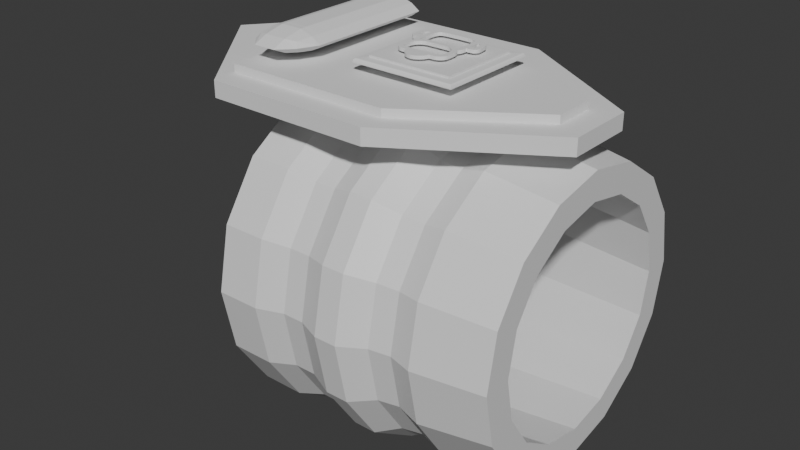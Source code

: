 # Source: Accesories.blend  (saved by Blender 4.2.66; exported with 4.5.12 LTS)
import bpy
from mathutils import Matrix  # noqa: F401  (used for matrix-valued properties, if any)

bpy.ops.wm.read_factory_settings(use_empty=True)
scene = bpy.context.scene
scene.name = 'Scene'

# ---- collections
col_collection = bpy.data.collections.new('Collection'); scene.collection.children.link(col_collection)

# ---- materials (node trees are filled in below, after node groups)
mat_material = bpy.data.materials.new('Material')
mat_material.alpha_threshold = 0.0
mat_material.use_transparent_shadow = False
mat_material.roughness = 0.5
mat_material.line_color = (0.0, 0.0, 0.0, 1.0)
mat_material_001 = bpy.data.materials.new('Material.001')

# ---- material node trees
mat_material.use_nodes = True; mat_material.node_tree.nodes.clear()
_N = mat_material.node_tree.nodes; _L = mat_material.node_tree.links
n0 = _N.new('ShaderNodeOutputMaterial'); n0.name = 'Material Output'; n0.location = (300, 300)
n1 = _N.new('ShaderNodeBsdfPrincipled'); n1.name = 'Principled BSDF'; n1.location = (10, 300)
n1.inputs[3].default_value = 1.45
_L.new(n1.outputs[0], n0.inputs[0])
n0.is_active_output = True
mat_material_001.use_nodes = True; mat_material_001.node_tree.nodes.clear()
_N = mat_material_001.node_tree.nodes; _L = mat_material_001.node_tree.links
n0 = _N.new('ShaderNodeBsdfPrincipled'); n0.name = 'Principled BSDF'; n0.location = (10, 300)
n1 = _N.new('ShaderNodeOutputMaterial'); n1.name = 'Material Output'; n1.location = (300, 300)
_L.new(n0.outputs[0], n1.inputs[0])
n1.is_active_output = True

# ---- world
world_world = bpy.data.worlds.new('World'); scene.world = world_world
world_world.use_nodes = True; world_world.node_tree.nodes.clear()
_N = world_world.node_tree.nodes; _L = world_world.node_tree.links
n0 = _N.new('ShaderNodeOutputWorld'); n0.name = 'World Output'; n0.location = (300, 300)
n1 = _N.new('ShaderNodeBackground'); n1.name = 'Background'; n1.location = (10, 300)
n1.inputs[0].default_value = (0.05088, 0.05088, 0.05088, 1.0)
_L.new(n1.outputs[0], n0.inputs[0])
n0.is_active_output = True
world_world.color = (0.05088, 0.05088, 0.05088)
world_world.sun_shadow_jitter_overblur = 0.0

# ---- meshes
me_circle = bpy.data.meshes.new('Circle')
me_circle.from_pydata([(-0.01763, 1.0, 1.49e-08), (-0.01763, 0.9239, 0.3827), (-0.01763, 0.7071, 0.7071), (-0.01763, 0.3827, 0.9239), (-0.01763, -8.882e-16, 1.0), (-0.01763, -0.3827, 0.9239), (-0.01763, -0.7071, 0.7071), (-0.01763, -0.9239, 0.3827), (-0.01763, -1.0, 1.49e-08), (-0.01763, -0.9239, -0.3827), (-0.01763, -0.7071, -0.7071), (-0.01763, -0.3827, -0.9239), (-0.01763, -8.882e-16, -1.0), (-0.01763, 0.3827, -0.9239), (-0.01763, 0.7071, -0.7071), (-0.01763, 0.9239, -0.3827), (0.8194, -0.3303, 0.7974), (0.8194, -0.6103, 0.6103), (0.8194, 0.3303, 0.7974), (0.8194, 0.6103, 0.6103), (0.8194, 0.7974, 0.3303), (0.8194, 0.8631, -6.845e-09), (0.8194, 0.7974, -0.3303), (0.8194, 0.6103, -0.6103), (0.8194, 0.3303, -0.7974), (0.8194, 5.098e-10, -0.8631), (0.8194, -0.3303, -0.7974), (0.8194, -0.6103, -0.6103), (0.8194, -0.7974, -0.3303), (0.8194, -0.8631, -6.845e-09), (0.8194, -0.7974, 0.3303), (0.8194, 5.098e-10, 0.8631), (-0.01763, 0.9239, 0.3827), (-0.01763, 1.0, 1.49e-08), (-0.01763, 0.7071, 0.7071), (-0.01763, 0.3827, 0.9239), (-0.01763, -8.882e-16, 1.0), (-0.01763, -0.3827, 0.9239), (-0.01763, -0.7071, 0.7071), (-0.01763, -0.9239, 0.3827), (-0.01763, -1.0, 1.49e-08), (-0.01763, -0.9239, -0.3827), (-0.01763, -0.7071, -0.7071), (-0.01763, -0.3827, -0.9239), (-0.01763, -8.882e-16, -1.0), (-0.01763, 0.3827, -0.9239), (-0.01763, 0.7071, -0.7071), (-0.01763, 0.9239, -0.3827), (-0.01763, 0.9239, 0.3827), (-0.01763, 1.0, 1.49e-08), (-0.01763, 0.7071, 0.7071), (-0.01763, 0.3827, 0.9239), (-0.01763, -8.882e-16, 1.0), (-0.01763, -0.3827, 0.9239), (-0.01763, -0.7071, 0.7071), (-0.01763, -0.9239, 0.3827), (-0.01763, -1.0, 1.49e-08), (-0.01763, -0.9239, -0.3827), (-0.01763, -0.7071, -0.7071), (-0.01763, -0.3827, -0.9239), (-0.01763, -8.882e-16, -1.0), (-0.01763, 0.3827, -0.9239), (-0.01763, 0.7071, -0.7071), (-0.01763, 0.9239, -0.3827), (-0.01763, 0.738, 0.3057), (-0.01763, 0.7988, 1.642e-08), (-0.01763, 0.5648, 0.5648), (-0.01763, 0.3057, 0.738), (-0.01763, -1.047e-09, 0.7988), (-0.01763, -0.3057, 0.738), (-0.01763, -0.5648, 0.5648), (-0.01763, -0.738, 0.3057), (-0.01763, -0.7988, 1.642e-08), (-0.01763, -0.738, -0.3057), (-0.01763, -0.5648, -0.5648), (-0.01763, -0.3057, -0.738), (-0.01763, -1.047e-09, -0.7988), (-0.01763, 0.3057, -0.738), (-0.01763, 0.5648, -0.5648), (-0.01763, 0.738, -0.3057), (0.8194, 0.637, 0.2639), (0.8194, 0.6895, -5.533e-09), (0.8194, 0.4875, 0.4875), (0.8194, 0.2639, 0.637), (0.8194, -3.937e-10, 0.6895), (0.8194, -0.2639, 0.637), (0.8194, -0.4875, 0.4875), (0.8194, -0.637, 0.2639), (0.8194, -0.6895, -5.533e-09), (0.8194, -0.637, -0.2639), (0.8194, -0.4875, -0.4875), (0.8194, -0.2639, -0.637), (0.8194, -3.937e-10, -0.6895), (0.8194, 0.2639, -0.637), (0.8194, 0.4875, -0.4875), (0.8194, 0.637, -0.2639), (-0.8546, -0.3829, 0.9244), (-0.8546, -0.7075, 0.7075), (-0.8546, 0.3829, 0.9244), (-0.8546, 0.7075, 0.7075), (-0.8546, 0.9244, 0.3829), (-0.8546, 1.001, -7.786e-09), (-0.8546, 0.9244, -0.3829), (-0.8546, 0.7075, -0.7075), (-0.8546, 0.3829, -0.9244), (-0.8546, -2.089e-12, -1.001), (-0.8546, -0.3829, -0.9244), (-0.8546, -0.7075, -0.7075), (-0.8546, -0.9244, -0.3829), (-0.8546, -1.001, -7.786e-09), (-0.8546, -0.9244, 0.3829), (-0.8546, -2.089e-12, 1.001), (-0.8546, 0.7384, 0.3059), (-0.8546, 0.7993, -6.266e-09), (-0.8546, 0.5652, 0.5652), (-0.8546, 0.3059, 0.7384), (-0.8546, -1.049e-09, 0.7993), (-0.8546, -0.3059, 0.7384), (-0.8546, -0.5652, 0.5652), (-0.8546, -0.7384, 0.3059), (-0.8546, -0.7993, -6.266e-09), (-0.8546, -0.7384, -0.3059), (-0.8546, -0.5652, -0.5652), (-0.8546, -0.3059, -0.7384), (-0.8546, -1.049e-09, -0.7993), (-0.8546, 0.3059, -0.7384), (-0.8546, 0.5652, -0.5652), (-0.8546, 0.7384, -0.3059), (0.4009, 2.549e-10, 0.9316), (0.4009, 0.3565, 0.8607), (0.4009, 0.6587, 0.6587), (0.4009, 0.8607, -0.3565), (0.4009, 0.8607, 0.3565), (0.4009, 0.9316, 4.028e-09), (0.4009, 0.6587, -0.6587), (0.4009, 0.3565, -0.8607), (0.4009, -0.3565, 0.8607), (0.4009, -0.6587, 0.6587), (0.4009, -0.8607, 0.3565), (0.4009, -0.9316, 4.028e-09), (0.4009, -0.8607, -0.3565), (0.4009, -0.6587, -0.6587), (0.4009, -0.3565, -0.8607), (0.4009, 2.549e-10, -0.9316), (-0.4321, -2.166e-10, 0.9424), (-0.4321, 0.3606, 0.8707), (-0.4321, 0.6664, 0.6664), (-0.4321, 0.8707, -0.3606), (-0.4321, 0.8707, 0.3606), (-0.4321, 0.9424, 2.92e-09), (-0.4321, 0.6664, -0.6664), (-0.4321, 0.3606, -0.8707), (-0.4321, -0.3606, 0.8707), (-0.4321, -0.6664, 0.6664), (-0.4321, -0.8707, 0.3606), (-0.4321, -0.9424, 2.92e-09), (-0.4321, -0.8707, -0.3606), (-0.4321, -0.6664, -0.6664), (-0.4321, -0.3606, -0.8707), (-0.4321, -2.166e-10, -0.9424), (0.2567, 1.339e-09, 0.8907), (0.1265, 1.26e-09, 0.912), (0.2567, 0.3409, 0.8229), (0.1265, 0.349, 0.8426), (0.2567, 0.6298, 0.6298), (0.1265, 0.6449, 0.6449), (0.2567, 0.8229, -0.3409), (0.1265, 0.8426, -0.349), (0.2567, 0.8229, 0.3409), (0.1265, 0.8426, 0.349), (0.2567, 0.6298, -0.6298), (0.1265, 0.6449, -0.6449), (0.2567, -0.3409, 0.8229), (0.1265, -0.349, 0.8426), (0.2567, -0.6298, 0.6298), (0.1265, -0.6449, 0.6449), (0.2567, -0.8229, 0.3409), (0.1265, -0.8426, 0.349), (0.2567, -0.8907, 6.894e-09), (0.1265, -0.912, 1.028e-08), (0.2567, -0.8229, -0.3409), (0.1265, -0.8426, -0.349), (0.2567, -0.6298, -0.6298), (0.1265, -0.6449, -0.6449), (0.2567, -0.3409, -0.8229), (0.1265, -0.349, -0.8426), (0.2567, 1.339e-09, -0.8907), (0.1265, 1.26e-09, -0.912), (0.1265, 0.912, 1.028e-08), (0.2567, 0.8907, 6.894e-09), (0.1265, 0.349, -0.8426), (0.2567, 0.3409, -0.8229), (-0.3007, -2.163e-10, 0.9423), (-0.1571, -3.491e-13, 1.0), (-0.3007, 0.3606, 0.8706), (-0.1571, 0.3827, 0.924), (-0.3007, 0.6663, 0.6663), (-0.1571, 0.7072, 0.7072), (-0.3007, 0.8706, -0.3606), (-0.1571, 0.924, -0.3827), (-0.3007, 0.8706, 0.3606), (-0.1571, 0.924, 0.3827), (-0.3007, 0.6663, -0.6663), (-0.1571, 0.7072, -0.7072), (-0.3007, -0.3606, 0.8706), (-0.1571, -0.3827, 0.924), (-0.3007, -0.6663, 0.6663), (-0.1571, -0.7072, 0.7072), (-0.3007, -0.8706, 0.3606), (-0.1571, -0.924, 0.3827), (-0.3007, -0.9423, 6.483e-09), (-0.1571, -1.0, 1.112e-08), (-0.3007, -0.8706, -0.3606), (-0.1571, -0.924, -0.3827), (-0.3007, -0.6663, -0.6663), (-0.1571, -0.7072, -0.7072), (-0.3007, -0.3606, -0.8706), (-0.1571, -0.3827, -0.924), (-0.3007, -2.163e-10, -0.9423), (-0.1571, -3.491e-13, -1.0), (-0.1571, 1.0, 1.112e-08), (-0.3007, 0.9423, 6.483e-09), (-0.1571, 0.3827, -0.924), (-0.3007, 0.3606, -0.8706), (-0.5898, 1.0, -6.078e-10), (-0.5898, 0.3828, -0.9242), (-0.5898, -1.429e-12, 1.0), (-0.5898, 0.3828, 0.9242), (-0.5898, 0.7074, 0.7074), (-0.5898, 0.9242, -0.3828), (-0.5898, 0.9242, 0.3828), (-0.5898, 0.7074, -0.7074), (-0.5898, -0.3828, 0.9242), (-0.5898, -0.7074, 0.7074), (-0.5898, -0.9242, 0.3828), (-0.5898, -1.0, -6.078e-10), (-0.5898, -0.9242, -0.3828), (-0.5898, -0.7074, -0.7074), (-0.5898, -0.3828, -0.9242), (-0.5898, -1.429e-12, -1.0)], [], [(12, 44, 43, 11), (5, 37, 36, 4), (13, 45, 44, 12), (6, 38, 37, 5), (14, 46, 45, 13), (7, 39, 38, 6), (15, 47, 46, 14), (8, 40, 39, 7), (1, 32, 33, 0), (0, 33, 47, 15), (9, 41, 40, 8), (2, 34, 32, 1), (10, 42, 41, 9), (3, 35, 34, 2), (11, 43, 42, 10), (4, 36, 35, 3), (79, 95, 81, 65), (42, 58, 57, 41), (41, 57, 56, 40), (40, 56, 55, 39), (39, 55, 54, 38), (38, 54, 53, 37), (37, 53, 52, 36), (36, 52, 51, 35), (35, 51, 50, 34), (33, 49, 63, 47), (34, 50, 48, 32), (47, 63, 62, 46), (32, 48, 49, 33), (46, 62, 61, 45), (45, 61, 60, 44), (44, 60, 59, 43), (43, 59, 58, 42), (136, 16, 31, 128), (64, 80, 82, 66), (78, 94, 95, 79), (128, 31, 18, 129), (65, 81, 80, 64), (77, 93, 94, 78), (129, 18, 19, 130), (133, 21, 22, 131), (76, 92, 93, 77), (130, 19, 20, 132), (131, 22, 23, 134), (75, 91, 92, 76), (132, 20, 21, 133), (134, 23, 24, 135), (74, 90, 91, 75), (81, 21, 20, 80), (80, 20, 19, 82), (82, 19, 18, 83), (83, 18, 31, 84), (84, 31, 16, 85), (85, 16, 17, 86), (86, 17, 30, 87), (87, 30, 29, 88), (88, 29, 28, 89), (89, 28, 27, 90), (90, 27, 26, 91), (91, 26, 25, 92), (92, 25, 24, 93), (93, 24, 23, 94), (94, 23, 22, 95), (95, 22, 21, 81), (66, 82, 83, 67), (137, 17, 16, 136), (67, 83, 84, 68), (138, 30, 17, 137), (68, 84, 85, 69), (139, 29, 30, 138), (69, 85, 86, 70), (140, 28, 29, 139), (70, 86, 87, 71), (141, 27, 28, 140), (71, 87, 88, 72), (142, 26, 27, 141), (72, 88, 89, 73), (143, 25, 26, 142), (73, 89, 90, 74), (135, 24, 25, 143), (79, 65, 113, 127), (232, 226, 111, 96), (64, 66, 114, 112), (78, 79, 127, 126), (226, 227, 98, 111), (65, 64, 112, 113), (77, 78, 126, 125), (227, 228, 99, 98), (224, 229, 102, 101), (76, 77, 125, 124), (228, 230, 100, 99), (229, 231, 103, 102), (75, 76, 124, 123), (230, 224, 101, 100), (231, 225, 104, 103), (74, 75, 123, 122), (113, 112, 100, 101), (112, 114, 99, 100), (114, 115, 98, 99), (115, 116, 111, 98), (116, 117, 96, 111), (117, 118, 97, 96), (118, 119, 110, 97), (119, 120, 109, 110), (120, 121, 108, 109), (121, 122, 107, 108), (122, 123, 106, 107), (123, 124, 105, 106), (124, 125, 104, 105), (125, 126, 103, 104), (126, 127, 102, 103), (127, 113, 101, 102), (66, 67, 115, 114), (233, 232, 96, 97), (67, 68, 116, 115), (234, 233, 97, 110), (68, 69, 117, 116), (235, 234, 110, 109), (69, 70, 118, 117), (236, 235, 109, 108), (70, 71, 119, 118), (237, 236, 108, 107), (71, 72, 120, 119), (238, 237, 107, 106), (72, 73, 121, 120), (239, 238, 106, 105), (73, 74, 122, 121), (225, 239, 105, 104), (191, 135, 143, 186), (186, 143, 142, 184), (184, 142, 141, 182), (182, 141, 140, 180), (180, 140, 139, 178), (178, 139, 138, 176), (176, 138, 137, 174), (174, 137, 136, 172), (170, 134, 135, 191), (168, 132, 133, 189), (166, 131, 134, 170), (164, 130, 132, 168), (189, 133, 131, 166), (162, 129, 130, 164), (160, 128, 129, 162), (172, 136, 128, 160), (223, 218, 159, 151), (218, 216, 158, 159), (216, 214, 157, 158), (214, 212, 156, 157), (212, 210, 155, 156), (210, 208, 154, 155), (208, 206, 153, 154), (206, 204, 152, 153), (202, 223, 151, 150), (200, 221, 149, 148), (198, 202, 150, 147), (196, 200, 148, 146), (221, 198, 147, 149), (194, 196, 146, 145), (192, 194, 145, 144), (204, 192, 144, 152), (53, 173, 161, 52), (173, 172, 160, 161), (52, 161, 163, 51), (161, 160, 162, 163), (51, 163, 165, 50), (163, 162, 164, 165), (49, 188, 167, 63), (188, 189, 166, 167), (50, 165, 169, 48), (165, 164, 168, 169), (63, 167, 171, 62), (167, 166, 170, 171), (48, 169, 188, 49), (169, 168, 189, 188), (62, 171, 190, 61), (171, 170, 191, 190), (54, 175, 173, 53), (175, 174, 172, 173), (55, 177, 175, 54), (177, 176, 174, 175), (56, 179, 177, 55), (179, 178, 176, 177), (57, 181, 179, 56), (181, 180, 178, 179), (58, 183, 181, 57), (183, 182, 180, 181), (59, 185, 183, 58), (185, 184, 182, 183), (60, 187, 185, 59), (187, 186, 184, 185), (61, 190, 187, 60), (190, 191, 186, 187), (53, 52, 193, 205), (205, 193, 192, 204), (52, 51, 195, 193), (193, 195, 194, 192), (51, 50, 197, 195), (195, 197, 196, 194), (49, 63, 199, 220), (220, 199, 198, 221), (50, 48, 201, 197), (197, 201, 200, 196), (63, 62, 203, 199), (199, 203, 202, 198), (48, 49, 220, 201), (201, 220, 221, 200), (62, 61, 222, 203), (203, 222, 223, 202), (54, 53, 205, 207), (207, 205, 204, 206), (55, 54, 207, 209), (209, 207, 206, 208), (56, 55, 209, 211), (211, 209, 208, 210), (57, 56, 211, 213), (213, 211, 210, 212), (58, 57, 213, 215), (215, 213, 212, 214), (59, 58, 215, 217), (217, 215, 214, 216), (60, 59, 217, 219), (219, 217, 216, 218), (61, 60, 219, 222), (222, 219, 218, 223), (151, 159, 239, 225), (159, 158, 238, 239), (158, 157, 237, 238), (157, 156, 236, 237), (156, 155, 235, 236), (155, 154, 234, 235), (154, 153, 233, 234), (153, 152, 232, 233), (150, 151, 225, 231), (148, 149, 224, 230), (147, 150, 231, 229), (146, 148, 230, 228), (149, 147, 229, 224), (145, 146, 228, 227), (144, 145, 227, 226), (152, 144, 226, 232)])
me_circle.polygons.foreach_set('material_index', [0, 0, 0, 0, 0, 0, 0, 0, 0, 0, 0, 0, 0, 0, 0, 0, 0, 0, 0, 0, 0, 0, 0, 0, 0, 0, 0, 0, 0, 0, 0, 0, 0, 0, 0, 0, 0, 0, 0, 0, 0, 0, 0, 0, 0, 0, 0, 0, 0, 0, 0, 0, 0, 0, 0, 0, 0, 0, 0, 0, 0, 0, 0, 0, 0, 0, 0, 0, 0, 0, 0, 0, 0, 0, 0, 0, 0, 0, 0, 0, 0, 0, 0, 0, 0, 0, 0, 0, 0, 0, 0, 0, 0, 0, 0, 0, 0, 0, 0, 0, 0, 0, 0, 0, 0, 0, 0, 0, 0, 0, 0, 0, 0, 0, 0, 0, 0, 0, 0, 0, 0, 0, 0, 0, 0, 0, 0, 0, 1, 1, 1, 1, 1, 1, 1, 1, 1, 1, 1, 1, 1, 1, 1, 1, 1, 1, 1, 1, 1, 1, 1, 1, 1, 1, 1, 1, 1, 1, 1, 1, 0, 1, 0, 1, 0, 1, 0, 1, 0, 1, 0, 1, 0, 1, 0, 1, 0, 1, 0, 1, 0, 1, 0, 1, 0, 1, 0, 1, 0, 1, 0, 1, 0, 0, 0, 0, 0, 0, 0, 0, 0, 0, 0, 0, 0, 0, 0, 0, 0, 0, 0, 0, 0, 0, 0, 0, 0, 0, 0, 0, 0, 0, 0, 0, 1, 1, 1, 1, 1, 1, 1, 1, 1, 1, 1, 1, 1, 1, 1, 1])
_uv = me_circle.uv_layers.new(name='UVMap')
_uv.uv.foreach_set('vector', [0.0, 0.0, 0.0, 0.0, 0.0, 0.0, 0.0, 0.0, 0.0, 0.0, 0.0, 0.0, 0.0, 0.0, 0.0, 0.0, 0.0, 0.0, 0.0, 0.0, 0.0, 0.0, 0.0, 0.0, 0.0, 0.0, 0.0, 0.0, 0.0, 0.0, 0.0, 0.0, 0.0, 0.0, 0.0, 0.0, 0.0, 0.0, 0.0, 0.0, 0.0, 0.0, 0.0, 0.0, 0.0, 0.0, 0.0, 0.0, 0.0, 0.0, 0.0, 0.0, 0.0, 0.0, 0.0, 0.0, 0.0, 0.0, 0.0, 0.0, 0.0, 0.0, 0.0, 0.0, 0.0, 0.0, 0.0, 0.0, 0.0, 0.0, 0.0, 0.0, 0.0, 0.0, 0.0, 0.0, 0.0, 0.0, 0.0, 0.0, 0.0, 0.0, 0.0, 0.0, 0.0, 0.0, 0.0, 0.0, 0.0, 0.0, 0.0, 0.0, 0.0, 0.0, 0.0, 0.0, 0.0, 0.0, 0.0, 0.0, 0.0, 0.0, 0.0, 0.0, 0.0, 0.0, 0.0, 0.0, 0.0, 0.0, 0.0, 0.0, 0.0, 0.0, 0.0, 0.0, 0.0, 0.0, 0.0, 0.0, 0.0, 0.0, 0.0, 0.0, 0.0, 0.0, 0.0, 0.0, 0.0, 0.0, 0.0, 0.0, 0.0, 0.0, 0.0, 0.0, 0.0, 0.0, 0.0, 0.0, 0.0, 0.0, 0.0, 0.0, 0.0, 0.0, 0.0, 0.0, 0.0, 0.0, 0.0, 0.0, 0.0, 0.0, 0.0, 0.0, 0.0, 0.0, 0.0, 0.0, 0.0, 0.0, 0.0, 0.0, 0.0, 0.0, 0.0, 0.0, 0.0, 0.0, 0.0, 0.0, 0.0, 0.0, 0.0, 0.0, 0.0, 0.0, 0.0, 0.0, 0.0, 0.0, 0.0, 0.0, 0.0, 0.0, 0.0, 0.0, 0.0, 0.0, 0.0, 0.0, 0.0, 0.0, 0.0, 0.0, 0.0, 0.0, 0.0, 0.0, 0.0, 0.0, 0.0, 0.0, 0.0, 0.0, 0.0, 0.0, 0.0, 0.0, 0.0, 0.0, 0.0, 0.0, 0.0, 0.0, 0.0, 0.0, 0.0, 0.0, 0.0, 0.0, 0.0, 0.0, 0.0, 0.0, 0.0, 0.0, 0.0, 0.0, 0.0, 0.0, 0.0, 0.0, 0.0, 0.0, 0.0, 0.0, 0.0, 0.0, 0.0, 0.0, 0.0, 0.0, 0.0, 0.0, 0.0, 0.0, 0.0, 0.0, 0.0, 0.0, 0.0, 0.0, 0.0, 0.0, 0.0, 0.0, 0.0, 0.0, 0.0, 0.0, 0.0, 0.0, 0.0, 0.0, 0.0, 0.0, 0.0, 0.0, 0.0, 0.0, 0.0, 0.0, 0.0, 0.0, 0.0, 0.0, 0.0, 0.0, 0.0, 0.0, 0.0, 0.0, 0.0, 0.0, 0.0, 0.0, 0.0, 0.0, 0.0, 0.0, 0.0, 0.0, 0.0, 0.0, 0.0, 0.0, 0.0, 0.0, 0.0, 0.0, 0.0, 0.0, 0.0, 0.0, 0.0, 0.0, 0.0, 0.0, 0.0, 0.0, 0.0, 0.0, 0.0, 0.0, 0.0, 0.0, 0.0, 0.0, 0.0, 0.0, 0.0, 0.0, 0.0, 0.0, 0.0, 0.0, 0.0, 0.0, 0.0, 0.0, 0.0, 0.0, 0.0, 0.0, 0.0, 0.0, 0.0, 0.0, 0.0, 0.0, 0.0, 0.0, 0.0, 0.0, 0.0, 0.0, 0.0, 0.0, 0.0, 0.0, 0.0, 0.0, 0.0, 0.0, 0.0, 0.0, 0.0, 0.0, 0.0, 0.0, 0.0, 0.0, 0.0, 0.0, 0.0, 0.0, 0.0, 0.0, 0.0, 0.0, 0.0, 0.0, 0.0, 0.0, 0.0, 0.0, 0.0, 0.0, 0.0, 0.0, 0.0, 0.0, 0.0, 0.0, 0.0, 0.0, 0.0, 0.0, 0.0, 0.0, 0.0, 0.0, 0.0, 0.0, 0.0, 0.0, 0.0, 0.0, 0.0, 0.0, 0.0, 0.0, 0.0, 0.0, 0.0, 0.0, 0.0, 0.0, 0.0, 0.0, 0.0, 0.0, 0.0, 0.0, 0.0, 0.0, 0.0, 0.0, 0.0, 0.0, 0.0, 0.0, 0.0, 0.0, 0.0, 0.0, 0.0, 0.0, 0.0, 0.0, 0.0, 0.0, 0.0, 0.0, 0.0, 0.0, 0.0, 0.0, 0.0, 0.0, 0.0, 0.0, 0.0, 0.0, 0.0, 0.0, 0.0, 0.0, 0.0, 0.0, 0.0, 0.0, 0.0, 0.0, 0.0, 0.0, 0.0, 0.0, 0.0, 0.0, 0.0, 0.0, 0.0, 0.0, 0.0, 0.0, 0.0, 0.0, 0.0, 0.0, 0.0, 0.0, 0.0, 0.0, 0.0, 0.0, 0.0, 0.0, 0.0, 0.0, 0.0, 0.0, 0.0, 0.0, 0.0, 0.0, 0.0, 0.0, 0.0, 0.0, 0.0, 0.0, 0.0, 0.0, 0.0, 0.0, 0.0, 0.0, 0.0, 0.0, 0.0, 0.0, 0.0, 0.0, 0.0, 0.0, 0.0, 0.0, 0.0, 0.0, 0.0, 0.0, 0.0, 0.0, 0.0, 0.0, 0.0, 0.0, 0.0, 0.0, 0.0, 0.0, 0.0, 0.0, 0.0, 0.0, 0.0, 0.0, 0.0, 0.0, 0.0, 0.0, 0.0, 0.0, 0.0, 0.0, 0.0, 0.0, 0.0, 0.0, 0.0, 0.0, 0.0, 0.0, 0.0, 0.0, 0.0, 0.0, 0.0, 0.0, 0.0, 0.0, 0.0, 0.0, 0.0, 0.0, 0.0, 0.0, 0.0, 0.0, 0.0, 0.0, 0.0, 0.0, 0.0, 0.0, 0.0, 0.0, 0.0, 0.0, 0.0, 0.0, 0.0, 0.0, 0.0, 0.0, 0.0, 0.0, 0.0, 0.0, 0.0, 0.0, 0.0, 0.0, 0.0, 0.0, 0.0, 0.0, 0.0, 0.0, 0.0, 0.0, 0.0, 0.0, 0.0, 0.0, 0.0, 0.0, 0.0, 0.0, 0.0, 0.0, 0.0, 0.0, 0.0, 0.0, 0.0, 0.0, 0.0, 0.0, 0.0, 0.0, 0.0, 0.0, 0.0, 0.0, 0.0, 0.0, 0.0, 0.0, 0.0, 0.0, 0.0, 0.0, 0.0, 0.0, 0.0, 0.0, 0.0, 0.0, 0.0, 0.0, 0.0, 0.0, 0.0, 0.0, 0.0, 0.0, 0.0, 0.0, 0.0, 0.0, 0.0, 0.0, 0.0, 0.0, 0.0, 0.0, 0.0, 0.0, 0.0, 0.0, 0.0, 0.0, 0.0, 0.0, 0.0, 0.0, 0.0, 0.0, 0.0, 0.0, 0.0, 0.0, 0.0, 0.0, 0.0, 0.0, 0.0, 0.0, 0.0, 0.0, 0.0, 0.0, 0.0, 0.0, 0.0, 0.0, 0.0, 0.0, 0.0, 0.0, 0.0, 0.0, 0.0, 0.0, 0.0, 0.0, 0.0, 0.0, 0.0, 0.0, 0.0, 0.0, 0.0, 0.0, 0.0, 0.0, 0.0, 0.0, 0.0, 0.0, 0.0, 0.0, 0.0, 0.0, 0.0, 0.0, 0.0, 0.0, 0.0, 0.0, 0.0, 0.0, 0.0, 0.0, 0.0, 0.0, 0.0, 0.0, 0.0, 0.0, 0.0, 0.0, 0.0, 0.0, 0.0, 0.0, 0.0, 0.0, 0.0, 0.0, 0.0, 0.0, 0.0, 0.0, 0.0, 0.0, 0.0, 0.0, 0.0, 0.0, 0.0, 0.0, 0.0, 0.0, 0.0, 0.0, 0.0, 0.0, 0.0, 0.0, 0.0, 0.0, 0.0, 0.0, 0.0, 0.0, 0.0, 0.0, 0.0, 0.0, 0.0, 0.0, 0.0, 0.0, 0.0, 0.0, 0.0, 0.0, 0.0, 0.0, 0.0, 0.0, 0.0, 0.0, 0.0, 0.0, 0.0, 0.0, 0.0, 0.0, 0.0, 0.0, 0.0, 0.0, 0.0, 0.0, 0.0, 0.0, 0.0, 0.0, 0.0, 0.0, 0.0, 0.0, 0.0, 0.0, 0.0, 0.0, 0.0, 0.0, 0.0, 0.0, 0.0, 0.0, 0.0, 0.0, 0.0, 0.0, 0.0, 0.0, 0.0, 0.0, 0.0, 0.0, 0.0, 0.0, 0.0, 0.0, 0.0, 0.0, 0.0, 0.0, 0.0, 0.0, 0.0, 0.0, 0.0, 0.0, 0.0, 0.0, 0.0, 0.0, 0.0, 0.0, 0.0, 0.0, 0.0, 0.0, 0.0, 0.0, 0.0, 0.0, 0.0, 0.0, 0.0, 0.0, 0.0, 0.0, 0.0, 0.0, 0.0, 0.0, 0.0, 0.0, 0.0, 0.0, 0.0, 0.0, 0.0, 0.0, 0.0, 0.0, 0.0, 0.0, 0.0, 0.0, 0.0, 0.0, 0.0, 0.0, 0.0, 0.0, 0.0, 0.0, 0.0, 0.0, 0.0, 0.0, 0.0, 0.0, 0.0, 0.0, 0.0, 0.0, 0.0, 0.0, 0.0, 0.0, 0.0, 0.0, 0.0, 0.0, 0.0, 0.0, 0.0, 0.0, 0.0, 0.0, 0.0, 0.0, 0.0, 0.0, 0.0, 0.0, 0.0, 0.0, 0.0, 0.0, 0.0, 0.0, 0.0, 0.0, 0.0, 0.0, 0.0, 0.0, 0.0, 0.0, 0.0, 0.0, 0.0, 0.0, 0.0, 0.0, 0.0, 0.0, 0.0, 0.0, 0.0, 0.0, 0.0, 0.0, 0.0, 0.0, 0.0, 0.0, 0.0, 0.0, 0.0, 0.0, 0.0, 0.0, 0.0, 0.0, 0.0, 0.0, 0.0, 0.0, 0.0, 0.0, 0.0, 0.0, 0.0, 0.0, 0.0, 0.0, 0.0, 0.0, 0.0, 0.0, 0.0, 0.0, 0.0, 0.0, 0.0, 0.0, 0.0, 0.0, 0.0, 0.0, 0.0, 0.0, 0.0, 0.0, 0.0, 0.0, 0.0, 0.0, 0.0, 0.0, 0.0, 0.0, 0.0, 0.0, 0.0, 0.0, 0.0, 0.0, 0.0, 0.0, 0.0, 0.0, 0.0, 0.0, 0.0, 0.0, 0.0, 0.0, 0.0, 0.0, 0.0, 0.0, 0.0, 0.0, 0.0, 0.0, 0.0, 0.0, 0.0, 0.0, 0.0, 0.0, 0.0, 0.0, 0.0, 0.0, 0.0, 0.0, 0.0, 0.0, 0.0, 0.0, 0.0, 0.0, 0.0, 0.0, 0.0, 0.0, 0.0, 0.0, 0.0, 0.0, 0.0, 0.0, 0.0, 0.0, 0.0, 0.0, 0.0, 0.0, 0.0, 0.0, 0.0, 0.0, 0.0, 0.0, 0.0, 0.0, 0.0, 0.0, 0.0, 0.0, 0.0, 0.0, 0.0, 0.0, 0.0, 0.0, 0.0, 0.0, 0.0, 0.0, 0.0, 0.0, 0.0, 0.0, 0.0, 0.0, 0.0, 0.0, 0.0, 0.0, 0.0, 0.0, 0.0, 0.0, 0.0, 0.0, 0.0, 0.0, 0.0, 0.0, 0.0, 0.0, 0.0, 0.0, 0.0, 0.0, 0.0, 0.0, 0.0, 0.0, 0.0, 0.0, 0.0, 0.0, 0.0, 0.0, 0.0, 0.0, 0.0, 0.0, 0.0, 0.0, 0.0, 0.0, 0.0, 0.0, 0.0, 0.0, 0.0, 0.0, 0.0, 0.0, 0.0, 0.0, 0.0, 0.0, 0.0, 0.0, 0.0, 0.0, 0.0, 0.0, 0.0, 0.0, 0.0, 0.0, 0.0, 0.0, 0.0, 0.0, 0.0, 0.0, 0.0, 0.0, 0.0, 0.0, 0.0, 0.0, 0.0, 0.0, 0.0, 0.0, 0.0, 0.0, 0.0, 0.0, 0.0, 0.0, 0.0, 0.0, 0.0, 0.0, 0.0, 0.0, 0.0, 0.0, 0.0, 0.0, 0.0, 0.0, 0.0, 0.0, 0.0, 0.0, 0.0, 0.0, 0.0, 0.0, 0.0, 0.0, 0.0, 0.0, 0.0, 0.0, 0.0, 0.0, 0.0, 0.0, 0.0, 0.0, 0.0, 0.0, 0.0, 0.0, 0.0, 0.0, 0.0, 0.0, 0.0, 0.0, 0.0, 0.0, 0.0, 0.0, 0.0, 0.0, 0.0, 0.0, 0.0, 0.0, 0.0, 0.0, 0.0, 0.0, 0.0, 0.0, 0.0, 0.0, 0.0, 0.0, 0.0, 0.0, 0.0, 0.0, 0.0, 0.0, 0.0, 0.0, 0.0, 0.0, 0.0, 0.0, 0.0, 0.0, 0.0, 0.0, 0.0, 0.0, 0.0, 0.0, 0.0, 0.0, 0.0, 0.0, 0.0, 0.0, 0.0, 0.0, 0.0, 0.0, 0.0, 0.0, 0.0, 0.0, 0.0, 0.0, 0.0, 0.0, 0.0, 0.0, 0.0, 0.0, 0.0, 0.0, 0.0, 0.0, 0.0, 0.0, 0.0, 0.0, 0.0, 0.0, 0.0, 0.0, 0.0, 0.0, 0.0, 0.0, 0.0, 0.0, 0.0, 0.0, 0.0, 0.0, 0.0, 0.0, 0.0, 0.0, 0.0, 0.0, 0.0, 0.0, 0.0, 0.0, 0.0, 0.0, 0.0, 0.0, 0.0, 0.0, 0.0, 0.0, 0.0, 0.0, 0.0, 0.0, 0.0, 0.0, 0.0, 0.0, 0.0, 0.0, 0.0, 0.0, 0.0, 0.0, 0.0, 0.0, 0.0, 0.0, 0.0, 0.0, 0.0, 0.0, 0.0, 0.0, 0.0, 0.0, 0.0, 0.0, 0.0, 0.0, 0.0, 0.0, 0.0, 0.0, 0.0, 0.0, 0.0, 0.0, 0.0, 0.0, 0.0, 0.0, 0.0, 0.0, 0.0, 0.0, 0.0, 0.0, 0.0, 0.0, 0.0, 0.0, 0.0, 0.0, 0.0, 0.0, 0.0, 0.0, 0.0, 0.0, 0.0, 0.0, 0.0, 0.0, 0.0, 0.0, 0.0, 0.0, 0.0, 0.0, 0.0, 0.0, 0.0, 0.0, 0.0, 0.0, 0.0, 0.0, 0.0, 0.0, 0.0, 0.0, 0.0, 0.0, 0.0, 0.0, 0.0, 0.0, 0.0, 0.0, 0.0, 0.0, 0.0, 0.0, 0.0, 0.0, 0.0, 0.0, 0.0, 0.0, 0.0, 0.0, 0.0, 0.0, 0.0, 0.0, 0.0, 0.0, 0.0, 0.0, 0.0, 0.0, 0.0, 0.0, 0.0, 0.0, 0.0, 0.0, 0.0, 0.0, 0.0, 0.0, 0.0, 0.0, 0.0, 0.0, 0.0, 0.0, 0.0, 0.0, 0.0, 0.0, 0.0, 0.0, 0.0, 0.0, 0.0, 0.0, 0.0, 0.0, 0.0, 0.0, 0.0, 0.0, 0.0, 0.0, 0.0, 0.0, 0.0, 0.0, 0.0, 0.0, 0.0, 0.0, 0.0, 0.0, 0.0, 0.0, 0.0, 0.0, 0.0, 0.0, 0.0, 0.0, 0.0, 0.0, 0.0, 0.0, 0.0, 0.0, 0.0, 0.0, 0.0, 0.0, 0.0, 0.0, 0.0, 0.0, 0.0, 0.0, 0.0, 0.0, 0.0, 0.0, 0.0, 0.0, 0.0, 0.0, 0.0, 0.0, 0.0, 0.0, 0.0, 0.0, 0.0, 0.0, 0.0, 0.0, 0.0, 0.0, 0.0, 0.0, 0.0, 0.0, 0.0, 0.0, 0.0, 0.0, 0.0, 0.0, 0.0, 0.0, 0.0, 0.0, 0.0, 0.0, 0.0, 0.0, 0.0, 0.0, 0.0, 0.0, 0.0, 0.0, 0.0, 0.0, 0.0, 0.0, 0.0, 0.0, 0.0, 0.0, 0.0, 0.0, 0.0, 0.0, 0.0, 0.0, 0.0, 0.0, 0.0, 0.0, 0.0, 0.0, 0.0, 0.0, 0.0, 0.0, 0.0, 0.0, 0.0, 0.0, 0.0, 0.0, 0.0, 0.0, 0.0, 0.0, 0.0, 0.0, 0.0, 0.0, 0.0, 0.0, 0.0, 0.0, 0.0, 0.0, 0.0, 0.0, 0.0, 0.0, 0.0, 0.0, 0.0, 0.0, 0.0, 0.0, 0.0, 0.0, 0.0, 0.0, 0.0, 0.0, 0.0, 0.0, 0.0, 0.0, 0.0, 0.0, 0.0, 0.0, 0.0, 0.0, 0.0, 0.0, 0.0, 0.0, 0.0, 0.0, 0.0, 0.0, 0.0, 0.0, 0.0, 0.0, 0.0, 0.0, 0.0, 0.0, 0.0, 0.0, 0.0, 0.0, 0.0, 0.0, 0.0, 0.0, 0.0, 0.0, 0.0, 0.0, 0.0, 0.0, 0.0, 0.0, 0.0, 0.0, 0.0, 0.0, 0.0, 0.0, 0.0, 0.0, 0.0, 0.0, 0.0, 0.0, 0.0, 0.0, 0.0, 0.0, 0.0, 0.0, 0.0, 0.0, 0.0, 0.0, 0.0, 0.0, 0.0, 0.0, 0.0, 0.0, 0.0, 0.0, 0.0, 0.0, 0.0, 0.0, 0.0, 0.0, 0.0, 0.0, 0.0, 0.0, 0.0, 0.0, 0.0, 0.0, 0.0, 0.0, 0.0, 0.0, 0.0, 0.0, 0.0, 0.0, 0.0, 0.0, 0.0, 0.0, 0.0, 0.0, 0.0, 0.0, 0.0, 0.0, 0.0, 0.0, 0.0, 0.0, 0.0, 0.0, 0.0, 0.0, 0.0, 0.0, 0.0, 0.0, 0.0, 0.0, 0.0, 0.0, 0.0, 0.0, 0.0, 0.0, 0.0, 0.0, 0.0, 0.0, 0.0, 0.0, 0.0, 0.0, 0.0, 0.0, 0.0, 0.0, 0.0, 0.0, 0.0, 0.0, 0.0, 0.0, 0.0, 0.0, 0.0, 0.0, 0.0, 0.0, 0.0, 0.0, 0.0, 0.0, 0.0, 0.0, 0.0, 0.0, 0.0, 0.0, 0.0, 0.0, 0.0, 0.0, 0.0, 0.0, 0.0, 0.0, 0.0, 0.0, 0.0, 0.0, 0.0, 0.0, 0.0, 0.0, 0.0, 0.0, 0.0, 0.0, 0.0, 0.0, 0.0, 0.0, 0.0, 0.0, 0.0, 0.0, 0.0, 0.0, 0.0, 0.0, 0.0, 0.0, 0.0, 0.0, 0.0, 0.0, 0.0, 0.0, 0.0, 0.0, 0.0, 0.0, 0.0, 0.0, 0.0, 0.0, 0.0, 0.0, 0.0, 0.0, 0.0, 0.0, 0.0, 0.0, 0.0, 0.0, 0.0, 0.0, 0.0, 0.0, 0.0, 0.0, 0.0, 0.0, 0.0, 0.0, 0.0, 0.0, 0.0, 0.0, 0.0, 0.0, 0.0, 0.0, 0.0, 0.0, 0.0, 0.0, 0.0, 0.0, 0.0, 0.0, 0.0, 0.0, 0.0, 0.0, 0.0, 0.0, 0.0, 0.0, 0.0, 0.0, 0.0, 0.0, 0.0, 0.0, 0.0, 0.0, 0.0, 0.0, 0.0, 0.0, 0.0, 0.0, 0.0, 0.0, 0.0, 0.0, 0.0, 0.0, 0.0, 0.0, 0.0, 0.0, 0.0, 0.0, 0.0, 0.0, 0.0, 0.0, 0.0, 0.0, 0.0, 0.0, 0.0, 0.0, 0.0, 0.0, 0.0, 0.0, 0.0, 0.0, 0.0, 0.0, 0.0, 0.0, 0.0, 0.0, 0.0, 0.0, 0.0, 0.0, 0.0, 0.0, 0.0, 0.0, 0.0, 0.0, 0.0, 0.0, 0.0, 0.0, 0.0, 0.0, 0.0, 0.0, 0.0, 0.0, 0.0, 0.0, 0.0, 0.0, 0.0, 0.0, 0.0, 0.0, 0.0, 0.0, 0.0, 0.0, 0.0, 0.0, 0.0, 0.0, 0.0, 0.0, 0.0, 0.0])
me_circle.materials.append(mat_material)
me_circle.materials.append(mat_material_001)
me_circle.update()
me_circle_001 = bpy.data.meshes.new('Circle.001')
me_circle_001.from_pydata([(-0.01763, -0.3827, 0.909), (-0.1571, -0.3827, 0.909), (-0.03764, 0.7582, 1.099), (-0.03764, -0.7582, 1.099), (-0.1571, 0.6073, 1.099), (-0.1571, -0.6073, 1.099), (-0.1571, -0.7583, 1.0), (-0.1571, -3.491e-13, 1.0), (-0.1571, 0.7583, 1.0), (-0.03764, 0.7582, 1.0), (-0.01763, -8.882e-16, 1.0), (-0.03764, -0.7582, 1.0), (0.6684, -4.89e-16, 1.099), (0.6684, 0.1291, 1.099), (0.6684, -0.1291, 1.099), (0.8194, -4.89e-16, 1.0), (0.8194, 0.2107, 1.0), (0.8194, -0.2107, 1.0), (-1.066, -3.491e-13, 1.099), (-1.066, -0.6073, 1.099), (-1.066, 0.6073, 1.099), (-1.06, -0.7583, 1.0), (-1.06, 0.7583, 1.0), (-1.67, -3.491e-13, 1.0), (-0.1571, 0.7583, 1.099), (-0.03764, 0.6073, 1.099), (-0.1571, -0.7583, 1.099), (-0.03764, -0.6073, 1.099), (0.8194, -4.89e-16, 1.099), (0.8194, 0.2107, 1.099), (0.8194, -0.2107, 1.099), (-1.67, -3.491e-13, 1.099), (-1.06, -0.7583, 1.099), (-1.06, 0.7583, 1.099), (-0.03764, -8.882e-16, 1.149), (-0.03764, 0.6073, 1.149), (-0.03764, -0.6073, 1.149), (-0.1571, -3.491e-13, 1.149), (-0.1571, -0.6073, 1.149), (-0.1571, 0.6073, 1.149), (0.6684, -4.89e-16, 1.149), (-1.066, -3.491e-13, 1.149), (0.6684, 0.1291, 1.149), (0.6684, -0.1291, 1.149), (-1.066, -0.6073, 1.149), (-1.066, 0.6073, 1.149)], [(1, 0)], [(19, 5, 38, 44), (12, 13, 42, 40), (6, 26, 32, 21), (9, 8, 24, 2), (27, 14, 43, 36), (24, 8, 22, 33), (6, 11, 3, 26), (11, 10, 15, 17), (10, 7, 8, 9), (7, 10, 11, 6), (17, 15, 28, 30), (15, 16, 29, 28), (3, 11, 17, 30), (9, 2, 29, 16), (4, 20, 45, 39), (10, 9, 16, 15), (23, 21, 32, 31), (22, 23, 31, 33), (5, 27, 36, 38), (8, 7, 23, 22), (13, 25, 35, 42), (7, 6, 21, 23), (4, 25, 2, 24), (27, 5, 26, 3), (13, 12, 28, 29), (12, 14, 30, 28), (25, 13, 29, 2), (14, 27, 3, 30), (19, 18, 31, 32), (18, 20, 33, 31), (20, 4, 24, 33), (5, 19, 32, 26), (36, 34, 37, 38), (34, 35, 39, 37), (35, 34, 40, 42), (34, 36, 43, 40), (38, 37, 41, 44), (37, 39, 45, 41), (18, 19, 44, 41), (14, 12, 40, 43), (25, 4, 39, 35), (20, 18, 41, 45)])
_uv = me_circle_001.uv_layers.new(name='UVMap')
_uv.uv.foreach_set('vector', [0.0, 0.0, 0.0, 0.0, 0.0, 0.0, 0.0, 0.0, 0.0, 0.0, 0.0, 0.0, 0.0, 0.0, 0.0, 0.0, 0.0, 0.0, 0.0, 0.0, 0.0, 0.0, 0.0, 0.0, 0.0, 0.0, 0.0, 0.0, 0.0, 0.0, 0.0, 0.0, 0.0, 0.0, 0.0, 0.0, 0.0, 0.0, 0.0, 0.0, 0.0, 0.0, 0.0, 0.0, 0.0, 0.0, 0.0, 0.0, 0.0, 0.0, 0.0, 0.0, 0.0, 0.0, 0.0, 0.0, 0.0, 0.0, 0.0, 0.0, 0.0, 0.0, 0.0, 0.0, 0.0, 0.0, 0.0, 0.0, 0.0, 0.0, 0.0, 0.0, 0.0, 0.0, 0.0, 0.0, 0.0, 0.0, 0.0, 0.0, 0.0, 0.0, 0.0, 0.0, 0.0, 0.0, 0.0, 0.0, 0.0, 0.0, 0.0, 0.0, 0.0, 0.0, 0.0, 0.0, 0.0, 0.0, 0.0, 0.0, 0.0, 0.0, 0.0, 0.0, 0.0, 0.0, 0.0, 0.0, 0.0, 0.0, 0.0, 0.0, 0.0, 0.0, 0.0, 0.0, 0.0, 0.0, 0.0, 0.0, 0.0, 0.0, 0.0, 0.0, 0.0, 0.0, 0.0, 0.0, 0.0, 0.0, 0.0, 0.0, 0.0, 0.0, 0.0, 0.0, 0.0, 0.0, 0.0, 0.0, 0.0, 0.0, 0.0, 0.0, 0.0, 0.0, 0.0, 0.0, 0.0, 0.0, 0.0, 0.0, 0.0, 0.0, 0.0, 0.0, 0.0, 0.0, 0.0, 0.0, 0.0, 0.0, 0.0, 0.0, 0.0, 0.0, 0.0, 0.0, 0.0, 0.0, 0.0, 0.0, 0.0, 0.0, 0.0, 0.0, 0.0, 0.0, 0.0, 0.0, 0.0, 0.0, 0.0, 0.0, 0.0, 0.0, 0.0, 0.0, 0.0, 0.0, 0.0, 0.0, 0.0, 0.0, 0.0, 0.0, 0.0, 0.0, 0.0, 0.0, 0.0, 0.0, 0.0, 0.0, 0.0, 0.0, 0.0, 0.0, 0.0, 0.0, 0.0, 0.0, 0.0, 0.0, 0.0, 0.0, 0.0, 0.0, 0.0, 0.0, 0.0, 0.0, 0.0, 0.0, 0.0, 0.0, 0.0, 0.0, 0.0, 0.0, 0.0, 0.0, 0.0, 0.0, 0.0, 0.0, 0.0, 0.0, 0.0, 0.0, 0.0, 0.0, 0.0, 0.0, 0.0, 0.0, 0.0, 0.0, 0.0, 0.0, 0.0, 0.0, 0.0, 0.0, 0.0, 0.0, 0.0, 0.0, 0.0, 0.0, 0.0, 0.0, 0.0, 0.0, 0.0, 0.0, 0.0, 0.0, 0.0, 0.0, 0.0, 0.0, 0.0, 0.0, 0.0, 0.0, 0.0, 0.0, 0.0, 0.0, 0.0, 0.0, 0.0, 0.0, 0.0, 0.0, 0.0, 0.0, 0.0, 0.0, 0.0, 0.0, 0.0, 0.0, 0.0, 0.0, 0.0, 0.0, 0.0, 0.0, 0.0, 0.0, 0.0, 0.0, 0.0, 0.0, 0.0, 0.0, 0.0, 0.0, 0.0, 0.0, 0.0, 0.0, 0.0, 0.0, 0.0, 0.0, 0.0, 0.0, 0.0, 0.0, 0.0, 0.0, 0.0, 0.0, 0.0, 0.0, 0.0, 0.0, 0.0, 0.0, 0.0, 0.0, 0.0, 0.0])
me_circle_001.update()
me_cube_001 = bpy.data.meshes.new('Cube.001')
me_cube_001.from_pydata([(-0.1376, -0.004502, -0.03096), (-0.1376, -0.004502, 0.03096), (0.1383, -0.004502, -0.03096), (0.1383, -0.004502, 0.03096), (-0.1383, -0.978, -0.03096), (-0.1383, -0.978, 0.03096), (0.1376, -0.9782, -0.03096), (0.1376, -0.9782, 0.03096), (0.1575, -0.8784, -0.04029), (0.1576, -0.6582, -0.04029), (0.1578, -0.4381, -0.04029), (0.158, -0.004502, -0.04029), (0.158, -0.004502, 0.04029), (0.1578, -0.4381, 0.04029), (0.1576, -0.6582, 0.04029), (0.1575, -0.8784, 0.04029), (-0.1575, -0.004502, -0.04029), (-0.1576, -0.4379, -0.04029), (-0.1578, -0.658, -0.04029), (-0.158, -0.8782, -0.04029), (-0.158, -0.8782, 0.04029), (-0.1578, -0.658, 0.04029), (-0.1576, -0.4379, 0.04029), (-0.1575, -0.004502, 0.04029), (-0.1574, -0.004502, 0.0), (0.1581, -0.004502, 0.0), (0.1574, -1.008, 0.0), (-0.1581, -1.008, 0.0), (-0.2173, -0.8781, 0.0), (-0.2171, -0.658, 0.0), (-0.2169, -0.4379, 0.0), (-0.2168, -0.004502, 0.0), (0.2173, -0.004502, 0.0), (0.2171, -0.4382, 0.0), (0.2169, -0.6583, 0.0), (0.2168, -0.8784, 0.0), (0.0727, -0.004502, -0.04029), (-0.07198, -0.004502, -0.04029), (-0.07198, -0.004502, 0.04029), (0.0727, -0.004502, 0.04029), (-0.0727, -1.008, -0.04029), (0.07198, -1.008, -0.04029), (0.07198, -1.008, 0.04029), (-0.0727, -1.008, 0.04029), (0.07208, -0.8783, 0.06826), (-0.0726, -0.8782, 0.06826), (0.07225, -0.6582, 0.06826), (-0.07242, -0.6581, 0.06826), (0.07242, -0.4381, 0.06826), (-0.07225, -0.438, 0.06826), (0.0726, -0.004502, 0.06826), (-0.07208, -0.004502, 0.06826), (0.0726, -0.004502, -0.06826), (-0.07208, -0.004502, -0.06826), (0.07242, -0.4381, -0.06826), (-0.07225, -0.438, -0.06826), (0.07225, -0.6582, -0.06826), (-0.07242, -0.6581, -0.06826), (0.07208, -0.8783, -0.06826), (-0.0726, -0.8782, -0.06826), (0.07191, -1.098, 0.0), (-0.07277, -1.098, 0.0), (-0.07191, -0.004502, 0.0), (0.07277, -0.004502, 0.0)], [], [(63, 39, 3, 25), (35, 15, 7, 26), (61, 43, 5, 27), (31, 23, 1, 24), (59, 40, 4, 19), (51, 38, 1, 23), (43, 45, 20, 5), (45, 47, 21, 20), (47, 49, 22, 21), (49, 51, 23, 22), (37, 53, 16, 0), (53, 55, 17, 16), (55, 57, 18, 17), (57, 59, 19, 18), (27, 5, 20, 28), (28, 20, 21, 29), (29, 21, 22, 30), (30, 22, 23, 31), (25, 3, 12, 32), (32, 12, 13, 33), (33, 13, 14, 34), (34, 14, 15, 35), (9, 34, 35, 8), (10, 33, 34, 9), (11, 32, 33, 10), (2, 25, 32, 11), (17, 30, 31, 16), (18, 29, 30, 17), (19, 28, 29, 18), (4, 27, 28, 19), (16, 31, 24, 0), (40, 61, 27, 4), (8, 35, 26, 6), (36, 63, 25, 2), (0, 24, 62, 37), (37, 62, 63, 36), (6, 26, 60, 41), (41, 60, 61, 40), (9, 8, 58, 56), (56, 58, 59, 57), (10, 9, 56, 54), (54, 56, 57, 55), (11, 10, 54, 52), (52, 54, 55, 53), (2, 11, 52, 36), (36, 52, 53, 37), (13, 12, 50, 48), (48, 50, 51, 49), (14, 13, 48, 46), (46, 48, 49, 47), (15, 14, 46, 44), (44, 46, 47, 45), (7, 15, 44, 42), (42, 44, 45, 43), (12, 3, 39, 50), (50, 39, 38, 51), (8, 6, 41, 58), (58, 41, 40, 59), (26, 7, 42, 60), (60, 42, 43, 61), (24, 1, 38, 62), (62, 38, 39, 63)])
_uv = me_cube_001.uv_layers.new(name='UVMap')
_uv.uv.foreach_set('vector', [0.5, 0.1667, 0.625, 0.1667, 0.625, 0.25, 0.5, 0.25, 0.5, 0.45, 0.625, 0.45, 0.625, 0.5, 0.5, 0.5, 0.5, 0.6667, 0.625, 0.6667, 0.625, 0.75, 0.5, 0.75, 0.5, 0.95, 0.625, 0.95, 0.625, 1.0, 0.5, 1.0, 0.325, 0.6667, 0.375, 0.6667, 0.375, 0.75, 0.325, 0.75, 0.825, 0.6667, 0.875, 0.6667, 0.875, 0.75, 0.825, 0.75, 0.625, 0.6667, 0.675, 0.6667, 0.675, 0.75, 0.625, 0.75, 0.675, 0.6667, 0.725, 0.6667, 0.725, 0.75, 0.675, 0.75, 0.725, 0.6667, 0.775, 0.6667, 0.775, 0.75, 0.725, 0.75, 0.775, 0.6667, 0.825, 0.6667, 0.825, 0.75, 0.775, 0.75, 0.125, 0.6667, 0.175, 0.6667, 0.175, 0.75, 0.125, 0.75, 0.175, 0.6667, 0.225, 0.6667, 0.225, 0.75, 0.175, 0.75, 0.225, 0.6667, 0.275, 0.6667, 0.275, 0.75, 0.225, 0.75, 0.275, 0.6667, 0.325, 0.6667, 0.325, 0.75, 0.275, 0.75, 0.5, 0.75, 0.625, 0.75, 0.625, 0.8, 0.5, 0.8, 0.5, 0.8, 0.625, 0.8, 0.625, 0.85, 0.5, 0.85, 0.5, 0.85, 0.625, 0.85, 0.625, 0.9, 0.5, 0.9, 0.5, 0.9, 0.625, 0.9, 0.625, 0.95, 0.5, 0.95, 0.5, 0.25, 0.625, 0.25, 0.625, 0.3, 0.5, 0.3, 0.5, 0.3, 0.625, 0.3, 0.625, 0.35, 0.5, 0.35, 0.5, 0.35, 0.625, 0.35, 0.625, 0.4, 0.5, 0.4, 0.5, 0.4, 0.625, 0.4, 0.625, 0.45, 0.5, 0.45, 0.375, 0.4, 0.5, 0.4, 0.5, 0.45, 0.375, 0.45, 0.375, 0.35, 0.5, 0.35, 0.5, 0.4, 0.375, 0.4, 0.375, 0.3, 0.5, 0.3, 0.5, 0.35, 0.375, 0.35, 0.375, 0.25, 0.5, 0.25, 0.5, 0.3, 0.375, 0.3, 0.375, 0.9, 0.5, 0.9, 0.5, 0.95, 0.375, 0.95, 0.375, 0.85, 0.5, 0.85, 0.5, 0.9, 0.375, 0.9, 0.375, 0.8, 0.5, 0.8, 0.5, 0.85, 0.375, 0.85, 0.375, 0.75, 0.5, 0.75, 0.5, 0.8, 0.375, 0.8, 0.375, 0.95, 0.5, 0.95, 0.5, 1.0, 0.375, 1.0, 0.375, 0.6667, 0.5, 0.6667, 0.5, 0.75, 0.375, 0.75, 0.375, 0.45, 0.5, 0.45, 0.5, 0.5, 0.375, 0.5, 0.375, 0.1667, 0.5, 0.1667, 0.5, 0.25, 0.375, 0.25, 0.375, 0.0, 0.5, 0.0, 0.5, 0.08333, 0.375, 0.08333, 0.375, 0.08333, 0.5, 0.08333, 0.5, 0.1667, 0.375, 0.1667, 0.375, 0.5, 0.5, 0.5, 0.5, 0.5833, 0.375, 0.5833, 0.375, 0.5833, 0.5, 0.5833, 0.5, 0.6667, 0.375, 0.6667, 0.275, 0.5, 0.325, 0.5, 0.325, 0.5833, 0.275, 0.5833, 0.275, 0.5833, 0.325, 0.5833, 0.325, 0.6667, 0.275, 0.6667, 0.225, 0.5, 0.275, 0.5, 0.275, 0.5833, 0.225, 0.5833, 0.225, 0.5833, 0.275, 0.5833, 0.275, 0.6667, 0.225, 0.6667, 0.175, 0.5, 0.225, 0.5, 0.225, 0.5833, 0.175, 0.5833, 0.175, 0.5833, 0.225, 0.5833, 0.225, 0.6667, 0.175, 0.6667, 0.125, 0.5, 0.175, 0.5, 0.175, 0.5833, 0.125, 0.5833, 0.125, 0.5833, 0.175, 0.5833, 0.175, 0.6667, 0.125, 0.6667, 0.775, 0.5, 0.825, 0.5, 0.825, 0.5833, 0.775, 0.5833, 0.775, 0.5833, 0.825, 0.5833, 0.825, 0.6667, 0.775, 0.6667, 0.725, 0.5, 0.775, 0.5, 0.775, 0.5833, 0.725, 0.5833, 0.725, 0.5833, 0.775, 0.5833, 0.775, 0.6667, 0.725, 0.6667, 0.675, 0.5, 0.725, 0.5, 0.725, 0.5833, 0.675, 0.5833, 0.675, 0.5833, 0.725, 0.5833, 0.725, 0.6667, 0.675, 0.6667, 0.625, 0.5, 0.675, 0.5, 0.675, 0.5833, 0.625, 0.5833, 0.625, 0.5833, 0.675, 0.5833, 0.675, 0.6667, 0.625, 0.6667, 0.825, 0.5, 0.875, 0.5, 0.875, 0.5833, 0.825, 0.5833, 0.825, 0.5833, 0.875, 0.5833, 0.875, 0.6667, 0.825, 0.6667, 0.325, 0.5, 0.375, 0.5, 0.375, 0.5833, 0.325, 0.5833, 0.325, 0.5833, 0.375, 0.5833, 0.375, 0.6667, 0.325, 0.6667, 0.5, 0.5, 0.625, 0.5, 0.625, 0.5833, 0.5, 0.5833, 0.5, 0.5833, 0.625, 0.5833, 0.625, 0.6667, 0.5, 0.6667, 0.5, 0.0, 0.625, 0.0, 0.625, 0.08333, 0.5, 0.08333, 0.5, 0.08333, 0.625, 0.08333, 0.625, 0.1667, 0.5, 0.1667])
me_cube_001.update()
me_cube_002 = bpy.data.meshes.new('Cube.002')
me_cube_002.from_pydata([(-0.1376, -0.01682, -0.03096), (-0.1376, -0.01682, 0.03096), (0.1383, -0.01682, -0.03096), (0.1383, -0.01682, 0.03096), (-0.1383, -0.9704, -0.03096), (-0.1383, -0.9704, 0.03096), (0.1376, -0.9704, -0.03096), (0.1376, -0.9339, 0.03096), (0.1575, -0.8387, -0.04029), (0.1576, -0.6286, -0.04029), (0.1578, -0.4186, -0.04029), (0.158, -0.01682, -0.04029), (0.158, -0.01682, 0.04029), (0.1578, -0.4186, 0.04029), (0.1576, -0.6286, 0.04029), (0.1575, -0.8387, 0.04029), (-0.1575, -0.01682, -0.04029), (-0.1576, -0.4184, -0.04029), (-0.1578, -0.6285, -0.04029), (-0.158, -0.8385, -0.04029), (-0.158, -0.8385, 0.04029), (-0.1578, -0.6285, 0.04029), (-0.1576, -0.4184, 0.04029), (-0.1575, -0.01682, 0.04029), (-0.1574, -0.01682, 0.0), (0.1581, -0.01682, 0.0), (0.1574, -0.9704, 0.0), (-0.1581, -0.9704, 0.0), (-0.2173, -0.8385, 0.0), (-0.2171, -0.6284, 0.0), (-0.2169, -0.4184, 0.0), (-0.2168, -0.01682, 0.0), (0.2173, -0.01682, 0.0), (0.2171, -0.4186, 0.0), (0.2169, -0.6287, 0.0), (0.2168, -0.8387, 0.0), (0.0727, -0.01682, -0.04029), (-0.07198, -0.01682, -0.04029), (-0.07198, -0.01682, 0.04029), (0.0727, -0.01682, 0.04029), (-0.0727, -0.9704, -0.04029), (0.07198, -0.9704, -0.04029), (0.07198, -0.9704, 0.04029), (-0.0727, -0.9704, 0.04029), (0.07208, -0.8386, 0.06826), (-0.0726, -0.8385, 0.06826), (0.07225, -0.6286, 0.06826), (-0.07242, -0.6285, 0.06826), (0.07242, -0.4186, 0.06826), (-0.07225, -0.4185, 0.06826), (0.0726, -0.01682, 0.06826), (-0.07208, -0.01682, 0.06826), (0.0726, -0.01682, -0.06826), (-0.07208, -0.01682, -0.06826), (0.07242, -0.4186, -0.06826), (-0.07225, -0.4185, -0.06826), (0.07225, -0.6286, -0.06826), (-0.07242, -0.6285, -0.06826), (0.07208, -0.8386, -0.06826), (-0.0726, -0.8385, -0.06826), (0.07191, -0.9704, 0.0), (-0.07277, -0.9704, 0.0), (-0.07191, -0.01682, 0.0), (0.07277, -0.01682, 0.0)], [], [(63, 39, 3, 25), (35, 15, 7, 26), (61, 43, 5, 27), (31, 23, 1, 24), (59, 40, 4, 19), (51, 38, 1, 23), (43, 45, 20, 5), (45, 47, 21, 20), (47, 49, 22, 21), (49, 51, 23, 22), (37, 53, 16, 0), (53, 55, 17, 16), (55, 57, 18, 17), (57, 59, 19, 18), (27, 5, 20, 28), (28, 20, 21, 29), (29, 21, 22, 30), (30, 22, 23, 31), (25, 3, 12, 32), (32, 12, 13, 33), (33, 13, 14, 34), (34, 14, 15, 35), (9, 34, 35, 8), (10, 33, 34, 9), (11, 32, 33, 10), (2, 25, 32, 11), (17, 30, 31, 16), (18, 29, 30, 17), (19, 28, 29, 18), (4, 27, 28, 19), (16, 31, 24, 0), (40, 61, 27, 4), (8, 35, 26, 6), (36, 63, 25, 2), (0, 24, 62, 37), (37, 62, 63, 36), (6, 26, 60, 41), (41, 60, 61, 40), (9, 8, 58, 56), (56, 58, 59, 57), (10, 9, 56, 54), (54, 56, 57, 55), (11, 10, 54, 52), (52, 54, 55, 53), (2, 11, 52, 36), (36, 52, 53, 37), (13, 12, 50, 48), (48, 50, 51, 49), (14, 13, 48, 46), (46, 48, 49, 47), (15, 14, 46, 44), (44, 46, 47, 45), (7, 15, 44, 42), (42, 44, 45, 43), (12, 3, 39, 50), (50, 39, 38, 51), (8, 6, 41, 58), (58, 41, 40, 59), (26, 7, 42, 60), (60, 42, 43, 61), (24, 1, 38, 62), (62, 38, 39, 63)])
_uv = me_cube_002.uv_layers.new(name='UVMap')
_uv.uv.foreach_set('vector', [0.5, 0.1667, 0.625, 0.1667, 0.625, 0.25, 0.5, 0.25, 0.5, 0.45, 0.625, 0.45, 0.625, 0.5, 0.5, 0.5, 0.5, 0.6667, 0.625, 0.6667, 0.625, 0.75, 0.5, 0.75, 0.5, 0.95, 0.625, 0.95, 0.625, 1.0, 0.5, 1.0, 0.325, 0.6667, 0.375, 0.6667, 0.375, 0.75, 0.325, 0.75, 0.825, 0.6667, 0.875, 0.6667, 0.875, 0.75, 0.825, 0.75, 0.625, 0.6667, 0.675, 0.6667, 0.675, 0.75, 0.625, 0.75, 0.675, 0.6667, 0.725, 0.6667, 0.725, 0.75, 0.675, 0.75, 0.725, 0.6667, 0.775, 0.6667, 0.775, 0.75, 0.725, 0.75, 0.775, 0.6667, 0.825, 0.6667, 0.825, 0.75, 0.775, 0.75, 0.125, 0.6667, 0.175, 0.6667, 0.175, 0.75, 0.125, 0.75, 0.175, 0.6667, 0.225, 0.6667, 0.225, 0.75, 0.175, 0.75, 0.225, 0.6667, 0.275, 0.6667, 0.275, 0.75, 0.225, 0.75, 0.275, 0.6667, 0.325, 0.6667, 0.325, 0.75, 0.275, 0.75, 0.5, 0.75, 0.625, 0.75, 0.625, 0.8, 0.5, 0.8, 0.5, 0.8, 0.625, 0.8, 0.625, 0.85, 0.5, 0.85, 0.5, 0.85, 0.625, 0.85, 0.625, 0.9, 0.5, 0.9, 0.5, 0.9, 0.625, 0.9, 0.625, 0.95, 0.5, 0.95, 0.5, 0.25, 0.625, 0.25, 0.625, 0.3, 0.5, 0.3, 0.5, 0.3, 0.625, 0.3, 0.625, 0.35, 0.5, 0.35, 0.5, 0.35, 0.625, 0.35, 0.625, 0.4, 0.5, 0.4, 0.5, 0.4, 0.625, 0.4, 0.625, 0.45, 0.5, 0.45, 0.375, 0.4, 0.5, 0.4, 0.5, 0.45, 0.375, 0.45, 0.375, 0.35, 0.5, 0.35, 0.5, 0.4, 0.375, 0.4, 0.375, 0.3, 0.5, 0.3, 0.5, 0.35, 0.375, 0.35, 0.375, 0.25, 0.5, 0.25, 0.5, 0.3, 0.375, 0.3, 0.375, 0.9, 0.5, 0.9, 0.5, 0.95, 0.375, 0.95, 0.375, 0.85, 0.5, 0.85, 0.5, 0.9, 0.375, 0.9, 0.375, 0.8, 0.5, 0.8, 0.5, 0.85, 0.375, 0.85, 0.375, 0.75, 0.5, 0.75, 0.5, 0.8, 0.375, 0.8, 0.375, 0.95, 0.5, 0.95, 0.5, 1.0, 0.375, 1.0, 0.375, 0.6667, 0.5, 0.6667, 0.5, 0.75, 0.375, 0.75, 0.375, 0.45, 0.5, 0.45, 0.5, 0.5, 0.375, 0.5, 0.375, 0.1667, 0.5, 0.1667, 0.5, 0.25, 0.375, 0.25, 0.375, 0.0, 0.5, 0.0, 0.5, 0.08333, 0.375, 0.08333, 0.375, 0.08333, 0.5, 0.08333, 0.5, 0.1667, 0.375, 0.1667, 0.375, 0.5, 0.5, 0.5, 0.5, 0.5833, 0.375, 0.5833, 0.375, 0.5833, 0.5, 0.5833, 0.5, 0.6667, 0.375, 0.6667, 0.275, 0.5, 0.325, 0.5, 0.325, 0.5833, 0.275, 0.5833, 0.275, 0.5833, 0.325, 0.5833, 0.325, 0.6667, 0.275, 0.6667, 0.225, 0.5, 0.275, 0.5, 0.275, 0.5833, 0.225, 0.5833, 0.225, 0.5833, 0.275, 0.5833, 0.275, 0.6667, 0.225, 0.6667, 0.175, 0.5, 0.225, 0.5, 0.225, 0.5833, 0.175, 0.5833, 0.175, 0.5833, 0.225, 0.5833, 0.225, 0.6667, 0.175, 0.6667, 0.125, 0.5, 0.175, 0.5, 0.175, 0.5833, 0.125, 0.5833, 0.125, 0.5833, 0.175, 0.5833, 0.175, 0.6667, 0.125, 0.6667, 0.775, 0.5, 0.825, 0.5, 0.825, 0.5833, 0.775, 0.5833, 0.775, 0.5833, 0.825, 0.5833, 0.825, 0.6667, 0.775, 0.6667, 0.725, 0.5, 0.775, 0.5, 0.775, 0.5833, 0.725, 0.5833, 0.725, 0.5833, 0.775, 0.5833, 0.775, 0.6667, 0.725, 0.6667, 0.675, 0.5, 0.725, 0.5, 0.725, 0.5833, 0.675, 0.5833, 0.675, 0.5833, 0.725, 0.5833, 0.725, 0.6667, 0.675, 0.6667, 0.625, 0.5, 0.675, 0.5, 0.675, 0.5833, 0.625, 0.5833, 0.625, 0.5833, 0.675, 0.5833, 0.675, 0.6667, 0.625, 0.6667, 0.825, 0.5, 0.875, 0.5, 0.875, 0.5833, 0.825, 0.5833, 0.825, 0.5833, 0.875, 0.5833, 0.875, 0.6667, 0.825, 0.6667, 0.325, 0.5, 0.375, 0.5, 0.375, 0.5833, 0.325, 0.5833, 0.325, 0.5833, 0.375, 0.5833, 0.375, 0.6667, 0.325, 0.6667, 0.5, 0.5, 0.625, 0.5, 0.625, 0.5833, 0.5, 0.5833, 0.5, 0.5833, 0.625, 0.5833, 0.625, 0.6667, 0.5, 0.6667, 0.5, 0.0, 0.625, 0.0, 0.625, 0.08333, 0.5, 0.08333, 0.5, 0.08333, 0.625, 0.08333, 0.625, 0.1667, 0.5, 0.1667])
me_cube_002.update()
me_cube_003 = bpy.data.meshes.new('Cube.003')
me_cube_003.from_pydata([(-0.4776, -0.3194, -0.06471), (0.1007, -0.2589, -0.02605), (-0.4776, 0.3194, -0.06471), (0.1007, 0.2589, -0.02605), (0.1612, -0.3194, -0.06471), (-0.417, 0.2589, -0.02605), (0.1612, 0.3194, -0.06471), (-0.417, -0.2589, -0.02605), (-0.417, -0.2589, -0.03845), (-0.4776, -0.3194, -0.05792), (-0.4679, -0.3097, -0.04106), (-0.475, -0.3168, -0.04818), (-0.417, 0.2589, -0.03845), (-0.4776, 0.3194, -0.05792), (-0.4679, 0.3097, -0.04106), (-0.475, 0.3168, -0.04818), (0.1007, -0.2589, -0.03845), (0.1612, -0.3194, -0.05792), (0.1515, -0.3097, -0.04106), (0.1586, -0.3168, -0.04818), (0.1007, 0.2589, -0.03845), (0.1612, 0.3194, -0.05792), (0.1515, 0.3097, -0.04106), (0.1586, 0.3168, -0.04818)], [], [(16, 20, 3, 1), (6, 21, 17, 4), (3, 5, 7, 1), (0, 9, 13, 2), (2, 6, 4, 0), (2, 13, 21, 6), (8, 12, 14, 10), (10, 14, 15, 11), (11, 15, 13, 9), (12, 20, 22, 14), (14, 22, 23, 15), (15, 23, 21, 13), (20, 16, 18, 22), (22, 18, 19, 23), (23, 19, 17, 21), (16, 8, 10, 18), (18, 10, 11, 19), (19, 11, 9, 17), (4, 17, 9, 0), (8, 16, 1, 7), (12, 8, 7, 5), (20, 12, 5, 3)])
_uv = me_cube_003.uv_layers.new(name='UVMap')
_uv.uv.foreach_set('vector', [0.6326, 0.7424, 0.6326, 0.5076, 0.6326, 0.5076, 0.6326, 0.7424, 0.375, 0.5, 0.4397, 0.5, 0.4397, 0.75, 0.375, 0.75, 0.6326, 0.5076, 0.8674, 0.5076, 0.8674, 0.7424, 0.6326, 0.7424, 0.375, 0.0, 0.4397, 0.0, 0.4397, 0.25, 0.375, 0.25, 0.125, 0.5, 0.375, 0.5, 0.375, 0.75, 0.125, 0.75, 0.375, 0.25, 0.4397, 0.25, 0.4397, 0.5, 0.375, 0.5, 0.8674, 0.7424, 0.8674, 0.5076, 0.8712, 0.5038, 0.8712, 0.7462, 0.8712, 0.7462, 0.8712, 0.5038, 0.875, 0.501, 0.875, 0.749, 0.625, 0.001021, 0.625, 0.249, 0.4397, 0.25, 0.4397, 0.0, 0.8674, 0.5076, 0.6326, 0.5076, 0.6288, 0.5038, 0.8712, 0.5038, 0.8712, 0.5038, 0.6288, 0.5038, 0.626, 0.5, 0.874, 0.5, 0.625, 0.251, 0.625, 0.499, 0.4397, 0.5, 0.4397, 0.25, 0.6326, 0.5076, 0.6326, 0.7424, 0.6288, 0.7462, 0.6288, 0.5038, 0.6288, 0.5038, 0.6288, 0.7462, 0.5323, 0.749, 0.5323, 0.501, 0.5323, 0.501, 0.5323, 0.749, 0.4397, 0.75, 0.4397, 0.5, 0.6326, 0.7424, 0.8674, 0.7424, 0.8712, 0.7462, 0.6288, 0.7462, 0.6288, 0.7462, 0.8712, 0.7462, 0.874, 0.75, 0.626, 0.75, 0.625, 0.751, 0.625, 0.999, 0.4397, 1.0, 0.4397, 0.75, 0.375, 0.75, 0.4397, 0.75, 0.4397, 1.0, 0.375, 1.0, 0.8674, 0.7424, 0.6326, 0.7424, 0.6326, 0.7424, 0.8674, 0.7424, 0.8674, 0.5076, 0.8674, 0.7424, 0.8674, 0.7424, 0.8674, 0.5076, 0.6326, 0.5076, 0.8674, 0.5076, 0.8674, 0.5076, 0.6326, 0.5076])
me_cube_003.update()
me_circle_002 = bpy.data.meshes.new('Circle.002')
me_circle_002.from_pydata([(-0.1495, -0.119, -0.01003), (-0.1568, -0.09883, -0.01003), (-0.1174, -0.1442, -0.01003), (-0.1041, -0.1462, -0.01003), (-0.07031, -0.1597, -0.01003), (-0.07397, -0.1466, -0.01003), (-0.01519, -0.2063, -0.01003), (-0.1272, 0.2161, -0.01003), (-0.1477, 0.191, -0.01003), (-0.2104, 0.1564, -0.01003), (-0.2072, 0.0674, -0.01003), (-0.1574, 0.05795, -0.01003), (-0.1445, -0.0006129, -0.01003), (-0.1577, -0.06917, -0.01003), (-0.04794, -0.1896, -0.01003), (-0.1278, -0.1392, -0.01003), (-0.03127, -0.2004, -0.01003), (-0.06344, -0.1729, -0.01003), (-0.1545, -0.1089, -0.01003), (-0.1397, -0.1302, -0.01003), (-0.1565, -0.03489, -0.01003), (-0.1505, -0.01292, -0.01003), (-0.1572, 0.03631, -0.01003), (-0.153, 0.01785, -0.01003), (-0.1823, 0.05829, -0.01003), (-0.1947, 0.06024, -0.01003), (-0.2015, 0.06307, -0.01003), (-0.2161, 0.08048, -0.01003), (-0.2189, 0.09981, -0.01003), (-0.2126, 0.07309, -0.01003), (-0.2186, 0.09015, -0.01003), (-0.2149, 0.1373, -0.01003), (-0.2134, 0.1468, -0.01003), (-0.2123, 0.1516, -0.01003), (-0.1796, 0.1863, -0.01003), (-0.195, 0.177, -0.01003), (-0.204, 0.1676, -0.01003), (-0.1873, 0.1826, -0.01003), (-0.1642, 0.1904, -0.01003), (-0.14, 0.2036, -0.01003), (-0.1336, 0.2108, -0.01003), (-0.1444, 0.1973, -0.01003), (-0.06316, 0.2312, -0.01003), (-0.09519, 0.2284, -0.01003), (-0.07918, 0.2302, -0.01003), (-0.1112, 0.2244, -0.01003), (0.1513, -0.119, -0.01003), (0.1586, -0.09883, -0.01003), (0.1192, -0.1442, -0.01003), (0.1059, -0.1462, -0.01003), (0.07209, -0.1597, -0.01003), (0.07575, -0.1466, -0.01003), (0.01697, -0.2063, -0.01003), (0.129, 0.2161, -0.01003), (0.1495, 0.191, -0.01003), (0.2122, 0.1564, -0.01003), (0.2089, 0.0674, -0.01003), (0.1592, 0.05795, -0.01003), (0.1463, -0.0006129, -0.01003), (0.1595, -0.06917, -0.01003), (0.04972, -0.1896, -0.01003), (0.1295, -0.1392, -0.01003), (0.03305, -0.2004, -0.01003), (0.06522, -0.1729, -0.01003), (0.1563, -0.1089, -0.01003), (0.1415, -0.1302, -0.01003), (0.1583, -0.03489, -0.01003), (0.1523, -0.01292, -0.01003), (0.159, 0.03631, -0.01003), (0.1548, 0.01785, -0.01003), (0.184, 0.05829, -0.01003), (0.1965, 0.06024, -0.01003), (0.2033, 0.06307, -0.01003), (0.2179, 0.08048, -0.01003), (0.2207, 0.09981, -0.01003), (0.2144, 0.07309, -0.01003), (0.2203, 0.09015, -0.01003), (0.2167, 0.1373, -0.01003), (0.2152, 0.1468, -0.01003), (0.214, 0.1516, -0.01003), (0.1814, 0.1863, -0.01003), (0.1968, 0.177, -0.01003), (0.2058, 0.1676, -0.01003), (0.1891, 0.1826, -0.01003), (0.166, 0.1904, -0.01003), (0.1418, 0.2036, -0.01003), (0.1354, 0.2108, -0.01003), (0.1462, 0.1973, -0.01003), (0.06494, 0.2312, -0.01003), (0.09697, 0.2284, -0.01003), (0.08096, 0.2302, -0.01003), (0.113, 0.2244, -0.01003), (0.0008898, 0.2326, -0.01003), (0.0008898, -0.2086, -0.01003), (-0.1495, -0.119, 0.009912), (-0.1568, -0.09883, 0.009912), (-0.1174, -0.1442, 0.009912), (-0.1041, -0.1462, 0.009912), (-0.07031, -0.1597, 0.009912), (-0.07397, -0.1466, 0.009912), (-0.01519, -0.2063, 0.009912), (-0.1272, 0.2161, 0.009912), (-0.1477, 0.191, 0.009912), (-0.2104, 0.1564, 0.009912), (-0.2072, 0.0674, 0.009912), (-0.1574, 0.05795, 0.009912), (-0.1445, -0.0006129, 0.009912), (-0.1577, -0.06917, 0.009912), (-0.04794, -0.1896, 0.009912), (-0.1278, -0.1392, 0.009912), (-0.03127, -0.2004, 0.009912), (-0.06344, -0.1729, 0.009912), (-0.1545, -0.1089, 0.009912), (-0.1397, -0.1302, 0.009912), (-0.1565, -0.03489, 0.009912), (-0.1505, -0.01292, 0.009912), (-0.1572, 0.03631, 0.009912), (-0.153, 0.01785, 0.009912), (-0.1823, 0.05829, 0.009912), (-0.1947, 0.06024, 0.009912), (-0.2015, 0.06307, 0.009912), (-0.2161, 0.08048, 0.009912), (-0.2189, 0.09981, 0.009912), (-0.2126, 0.07309, 0.009912), (-0.2186, 0.09015, 0.009912), (-0.2149, 0.1373, 0.009912), (-0.2134, 0.1468, 0.009912), (-0.2123, 0.1516, 0.009912), (-0.1796, 0.1863, 0.009912), (-0.195, 0.177, 0.009912), (-0.204, 0.1676, 0.009912), (-0.1873, 0.1826, 0.009912), (-0.1642, 0.1904, 0.009912), (-0.14, 0.2036, 0.009912), (-0.1336, 0.2108, 0.009912), (-0.1444, 0.1973, 0.009912), (-0.06316, 0.2312, 0.009912), (-0.09519, 0.2284, 0.009912), (-0.07918, 0.2302, 0.009912), (-0.1112, 0.2244, 0.009912), (0.1513, -0.119, 0.009912), (0.1586, -0.09883, 0.009912), (0.1192, -0.1442, 0.009912), (0.1059, -0.1462, 0.009912), (0.07209, -0.1597, 0.009912), (0.07575, -0.1466, 0.009912), (0.01697, -0.2063, 0.009912), (0.129, 0.2161, 0.009912), (0.1495, 0.191, 0.009912), (0.2122, 0.1564, 0.009912), (0.2089, 0.0674, 0.009912), (0.1592, 0.05795, 0.009912), (0.1463, -0.0006129, 0.009912), (0.1595, -0.06917, 0.009912), (0.04972, -0.1896, 0.009912), (0.1295, -0.1392, 0.009912), (0.03305, -0.2004, 0.009912), (0.06522, -0.1729, 0.009912), (0.1563, -0.1089, 0.009912), (0.1415, -0.1302, 0.009912), (0.1583, -0.03489, 0.009912), (0.1523, -0.01292, 0.009912), (0.159, 0.03631, 0.009912), (0.1548, 0.01785, 0.009912), (0.184, 0.05829, 0.009912), (0.1965, 0.06024, 0.009912), (0.2033, 0.06307, 0.009912), (0.2179, 0.08048, 0.009912), (0.2207, 0.09981, 0.009912), (0.2144, 0.07309, 0.009912), (0.2203, 0.09015, 0.009912), (0.2167, 0.1373, 0.009912), (0.2152, 0.1468, 0.009912), (0.214, 0.1516, 0.009912), (0.1814, 0.1863, 0.009912), (0.1968, 0.177, 0.009912), (0.2058, 0.1676, 0.009912), (0.1891, 0.1826, 0.009912), (0.166, 0.1904, 0.009912), (0.1418, 0.2036, 0.009912), (0.1354, 0.2108, 0.009912), (0.1462, 0.1973, 0.009912), (0.06494, 0.2312, 0.009912), (0.09697, 0.2284, 0.009912), (0.08096, 0.2302, 0.009912), (0.113, 0.2244, 0.009912), (0.0008898, 0.2326, 0.009912), (0.0008898, -0.2086, 0.009912), (-0.1878, 0.09383, -0.01003), (-0.1878, 0.09383, 0.009912), (-0.1876, 0.0968, -0.01003), (-0.1876, 0.0968, 0.009912), (-0.1874, 0.09086, -0.01003), (-0.1874, 0.09086, 0.009912), (-0.1873, 0.1027, 0.009912), (-0.1873, 0.1027, -0.01003), (-0.1831, 0.08923, -0.01003), (-0.1831, 0.08923, 0.009912), (-0.1823, 0.1441, 0.009912), (-0.1823, 0.1441, -0.01003), (-0.1839, 0.1341, 0.009912), (-0.1839, 0.1341, -0.01003), (-0.1861, 0.1135, 0.009912), (-0.1861, 0.1135, -0.01003), (-0.1788, 0.08889, 0.009912), (-0.1788, 0.08889, -0.01003), (-0.1576, 0.08875, 0.009912), (-0.1576, 0.08875, -0.01003), (-0.1708, 0.08886, 0.009912), (-0.1708, 0.08886, -0.01003), (-0.1765, 0.1519, 0.009912), (-0.1765, 0.1519, -0.01003), (-0.1708, 0.1564, 0.009912), (-0.1708, 0.1564, -0.01003), (-0.1571, 0.1391, 0.009912), (-0.1571, 0.1391, -0.01003), (-0.1555, 0.1599, 0.009912), (-0.1555, 0.1599, -0.01003), (-0.1631, 0.1592, 0.009912), (-0.1631, 0.1592, -0.01003), (-0.1265, -0.07899, 0.009912), (-0.1265, -0.07899, -0.01003), (-0.1261, -0.09333, 0.009912), (-0.1261, -0.09333, -0.01003), (-0.1264, -0.0503, -0.01003), (-0.1264, -0.0503, 0.009912), (-0.1266, 0.1278, 0.009912), (-0.1266, 0.1278, -0.01003), (-0.1265, 0.04793, -0.01003), (-0.1265, 0.04793, 0.009912), (-0.1249, 0.1567, 0.009912), (-0.1249, 0.1567, -0.01003), (-0.08944, -0.1153, -0.01003), (-0.08944, -0.1153, 0.009912), (-0.1196, -0.1077, 0.009912), (-0.1196, -0.1077, -0.01003), (-0.112, -0.1128, 0.009912), (-0.112, -0.1128, -0.01003), (-0.1045, -0.1149, 0.009912), (-0.1045, -0.1149, -0.01003), (-0.05933, -0.1153, -0.01003), (-0.05933, -0.1153, 0.009912), (-0.1245, -0.1005, 0.009912), (-0.1245, -0.1005, -0.01003), (-0.1258, -0.04198, -0.01003), (-0.1258, -0.04198, 0.009912), (-0.1244, -0.03365, -0.01003), (-0.1244, -0.03365, 0.009912), (-0.1183, -0.01699, -0.01003), (-0.1183, -0.01699, 0.009912), (-0.1127, -0.008872, -0.01003), (-0.1127, -0.008872, 0.009912), (-0.122, -0.02532, -0.01003), (-0.122, -0.02532, 0.009912), (-0.1055, -0.0007493, -0.01003), (-0.1055, -0.0007493, 0.009912), (-0.1226, 0.02532, -0.01003), (-0.1226, 0.02532, 0.009912), (-0.1256, 0.03663, -0.01003), (-0.1256, 0.03663, 0.009912), (-0.08945, 0.01084, -0.01003), (-0.08945, 0.01084, 0.009912), (-0.1168, 0.02998, -0.01003), (-0.1168, 0.02998, 0.009912), (-0.07816, 0.01461, -0.01003), (-0.07816, 0.01461, 0.009912), (-0.111, 0.03384, -0.01003), (-0.111, 0.03384, 0.009912), (-0.09947, 0.03987, -0.01003), (-0.09947, 0.03987, 0.009912), (-0.08789, 0.04398, -0.01003), (-0.08789, 0.04398, 0.009912), (-0.0821, 0.04571, -0.01003), (-0.0821, 0.04571, 0.009912), (-0.1221, 0.1711, 0.009912), (-0.1221, 0.1711, -0.01003), (-0.1193, 0.1783, 0.009912), (-0.1193, 0.1783, -0.01003), (-0.1149, 0.1855, 0.009912), (-0.1149, 0.1855, -0.01003), (-0.08809, 0.1981, 0.009912), (-0.08809, 0.1981, -0.01003), (-0.06126, 0.2003, -0.01003), (-0.06126, 0.2003, 0.009912), (-0.1015, 0.1947, 0.009912), (-0.1015, 0.1947, -0.01003), (-0.1082, 0.1915, 0.009912), (-0.1082, 0.1915, -0.01003), (0.0008898, -0.1153, -0.01003), (0.0008898, -0.1153, 0.009912), (0.06111, -0.1153, -0.01003), (0.06111, -0.1153, 0.009912), (0.09122, -0.1153, 0.009912), (0.09122, -0.1153, -0.01003), (0.1063, -0.1149, 0.009912), (0.1063, -0.1149, -0.01003), (0.1138, -0.1128, 0.009912), (0.1138, -0.1128, -0.01003), (0.1213, -0.1077, 0.009912), (0.1213, -0.1077, -0.01003), (0.1145, -0.008872, -0.01003), (0.1145, -0.008872, 0.009912), (0.1201, -0.01699, -0.01003), (0.1201, -0.01699, 0.009912), (0.1073, -0.0007493, -0.01003), (0.1073, -0.0007493, 0.009912), (-0.06687, 0.01676, -0.01003), (-0.06687, 0.01676, 0.009912), (0.07994, 0.01461, -0.01003), (0.07994, 0.01461, 0.009912), (0.06865, 0.01676, -0.01003), (0.06865, 0.01676, 0.009912), (0.09123, 0.01084, -0.01003), (0.09123, 0.01084, 0.009912), (-0.04428, 0.01721, -0.01003), (-0.04428, 0.01721, 0.009912), (0.0008898, 0.01698, -0.01003), (0.0008898, 0.01698, 0.009912), (0.04606, 0.01721, -0.01003), (0.04606, 0.01721, 0.009912), (0.08967, 0.04398, -0.01003), (0.08967, 0.04398, 0.009912), (0.1013, 0.03987, -0.01003), (0.1013, 0.03987, 0.009912), (0.1128, 0.03384, -0.01003), (0.1128, 0.03384, 0.009912), (0.1186, 0.02998, -0.01003), (0.1186, 0.02998, 0.009912), (0.08388, 0.04571, -0.01003), (0.08388, 0.04571, 0.009912), (-0.07631, 0.04627, -0.01003), (-0.07631, 0.04627, 0.009912), (-0.04489, 0.04784, -0.01003), (-0.04489, 0.04784, 0.009912), (0.07809, 0.04627, -0.01003), (0.07809, 0.04627, 0.009912), (0.04667, 0.04784, -0.01003), (0.04667, 0.04784, 0.009912), (0.0008898, 0.04779, -0.01003), (0.0008898, 0.04779, 0.009912), (0.1033, 0.1947, 0.009912), (0.1033, 0.1947, -0.01003), (0.11, 0.1915, 0.009912), (0.11, 0.1915, -0.01003), (0.1167, 0.1855, 0.009912), (0.1167, 0.1855, -0.01003), (0.0008898, 0.2006, -0.01003), (0.0008898, 0.2006, 0.009912), (0.06303, 0.2003, 0.009912), (0.06303, 0.2003, -0.01003), (0.08987, 0.1981, 0.009912), (0.08987, 0.1981, -0.01003), (0.1278, -0.09333, 0.009912), (0.1278, -0.09333, -0.01003), (0.1263, -0.1005, 0.009912), (0.1263, -0.1005, -0.01003), (0.1283, -0.07899, 0.009912), (0.1283, -0.07899, -0.01003), (0.1282, -0.0503, 0.009912), (0.1282, -0.0503, -0.01003), (0.1238, -0.02532, -0.01003), (0.1238, -0.02532, 0.009912), (0.1262, -0.03365, -0.01003), (0.1262, -0.03365, 0.009912), (0.1276, -0.04198, 0.009912), (0.1276, -0.04198, -0.01003), (0.1244, 0.02532, -0.01003), (0.1244, 0.02532, 0.009912), (0.1274, 0.03663, -0.01003), (0.1274, 0.03663, 0.009912), (0.1283, 0.04793, -0.01003), (0.1283, 0.04793, 0.009912), (0.1283, 0.1278, 0.009912), (0.1283, 0.1278, -0.01003), (0.1725, 0.08886, 0.009912), (0.1725, 0.08886, -0.01003), (0.1806, 0.08889, 0.009912), (0.1806, 0.08889, -0.01003), (0.1593, 0.08875, 0.009912), (0.1593, 0.08875, -0.01003), (0.1589, 0.1391, 0.009912), (0.1589, 0.1391, -0.01003), (0.159, 0.1235, -0.01003), (0.1849, 0.08923, -0.01003), (0.1849, 0.08923, 0.009912), (0.1894, 0.0968, -0.01003), (0.1894, 0.0968, 0.009912), (0.1896, 0.09383, -0.01003), (0.1896, 0.09383, 0.009912), (0.1891, 0.09086, -0.01003), (0.1891, 0.09086, 0.009912), (0.1891, 0.1027, 0.009912), (0.1891, 0.1027, -0.01003), (0.1267, 0.1567, 0.009912), (0.1267, 0.1567, -0.01003), (0.1841, 0.1441, 0.009912), (0.1841, 0.1441, -0.01003), (0.1857, 0.1341, 0.009912), (0.1857, 0.1341, -0.01003), (0.1879, 0.1135, 0.009912), (0.1879, 0.1135, -0.01003), (0.1573, 0.1599, 0.009912), (0.1573, 0.1599, -0.01003), (0.1783, 0.1519, 0.009912), (0.1783, 0.1519, -0.01003), (0.1725, 0.1564, 0.009912), (0.1725, 0.1564, -0.01003), (0.1649, 0.1592, 0.009912), (0.1649, 0.1592, -0.01003), (0.1211, 0.1783, 0.009912), (0.1211, 0.1783, -0.01003), (0.1239, 0.1711, 0.009912), (0.1239, 0.1711, -0.01003)], [], [(37, 35, 129, 131), (10, 26, 120, 104), (53, 91, 185, 147), (61, 65, 159, 155), (38, 34, 128, 132), (11, 22, 116, 105), (93, 52, 146, 187), (59, 66, 160, 153), (39, 41, 135, 133), (12, 21, 115, 106), (88, 92, 186, 182), (66, 67, 161, 160), (40, 39, 133, 134), (13, 1, 95, 107), (92, 42, 136, 186), (69, 68, 162, 163), (41, 8, 102, 135), (0, 19, 113, 94), (6, 93, 187, 100), (58, 69, 163, 152), (42, 44, 138, 136), (15, 2, 96, 109), (57, 70, 164, 151), (43, 45, 139, 137), (14, 16, 110, 108), (70, 71, 165, 164), (44, 43, 137, 138), (17, 14, 108, 111), (71, 72, 166, 165), (45, 7, 101, 139), (19, 15, 109, 113), (75, 73, 167, 169), (52, 62, 156, 146), (20, 13, 107, 114), (76, 74, 168, 170), (46, 64, 158, 140), (21, 20, 114, 115), (56, 75, 169, 150), (64, 47, 141, 158), (22, 23, 117, 116), (73, 76, 170, 167), (49, 48, 142, 143), (23, 12, 106, 117), (74, 77, 171, 168), (51, 49, 143, 145), (24, 11, 105, 118), (77, 78, 172, 171), (63, 50, 144, 157), (25, 24, 118, 119), (78, 79, 173, 172), (50, 51, 145, 144), (26, 25, 119, 120), (83, 80, 174, 177), (86, 53, 147, 180), (27, 29, 123, 121), (16, 6, 100, 110), (82, 81, 175, 176), (84, 54, 148, 178), (28, 30, 124, 122), (18, 0, 94, 112), (55, 82, 176, 149), (79, 55, 149, 173), (29, 10, 104, 123), (1, 18, 112, 95), (81, 83, 177, 175), (72, 56, 150, 166), (30, 27, 121, 124), (2, 3, 97, 96), (80, 84, 178, 174), (68, 57, 151, 162), (31, 28, 122, 125), (3, 5, 99, 97), (87, 85, 179, 181), (67, 58, 152, 161), (32, 31, 125, 126), (4, 17, 111, 98), (85, 86, 180, 179), (47, 59, 153, 141), (33, 32, 126, 127), (5, 4, 98, 99), (54, 87, 181, 148), (65, 46, 140, 159), (34, 37, 131, 128), (7, 40, 134, 101), (90, 88, 182, 184), (48, 61, 155, 142), (35, 36, 130, 129), (8, 38, 132, 102), (91, 89, 183, 185), (62, 60, 154, 156), (36, 9, 103, 130), (9, 33, 127, 103), (89, 90, 184, 183), (60, 63, 157, 154), (110, 100, 187, 146, 156, 154, 157, 144, 145, 143, 142, 155, 159, 140, 158, 141, 153, 356, 352, 354, 298, 296, 294, 292, 291, 289, 241, 233, 238, 236, 234, 242, 222, 220, 107, 95, 112, 94, 113, 109, 96, 97, 99, 98, 111, 108), (16, 14, 17, 4, 5, 3, 2, 15, 19, 0, 18, 1, 13, 221, 223, 243, 235, 237, 239, 232, 240, 288, 290, 293, 295, 297, 299, 355, 353, 357, 59, 47, 64, 46, 65, 61, 48, 49, 51, 50, 63, 60, 62, 52, 93, 6), (250, 254, 255, 251), (349, 351, 350, 348), (297, 295, 294, 296), (266, 262, 263, 267), (281, 282, 283, 280), (362, 365, 364, 363), (387, 389, 390, 388), (304, 300, 301, 305), (192, 188, 189, 193), (377, 375, 374, 376), (330, 272, 273, 331), (310, 308, 309, 311), (320, 328, 329, 321), (107, 220, 225, 245, 247, 253, 249, 251, 255, 261, 265, 307, 315, 317, 319, 311, 309, 313, 305, 301, 303, 361, 363, 364, 358, 356, 153, 160, 161, 152, 163, 162, 151, 164, 165, 166, 150, 169, 167, 170, 388, 390, 384, 376, 374, 378, 380, 401, 393, 372, 371, 369, 367, 327, 325, 323, 321, 329, 335, 337, 339, 333, 331, 273, 271, 269, 267, 263, 257, 259, 229, 226, 214, 206, 208, 204, 197, 193, 189, 124, 121, 123, 104, 120, 119, 118, 105, 116, 117, 106, 115, 114), (124, 189, 191, 194, 202, 200, 198, 210, 212, 218, 216, 214, 226, 230, 274, 276, 278, 286, 284, 280, 283, 347, 348, 350, 340, 342, 344, 409, 411, 393, 401, 407, 405, 403, 395, 397, 399, 391, 386, 388, 170, 168, 171, 172, 173, 149, 176, 175, 177, 174, 178, 148, 181, 179, 180, 147, 185, 183, 184, 182, 186, 136, 138, 137, 139, 101, 134, 133, 135, 102, 132, 128, 131, 129, 130, 103, 127, 126, 125, 122), (343, 345, 344, 342), (400, 392, 391, 399), (366, 326, 327, 367), (275, 277, 276, 274), (379, 382, 381, 380, 378), (227, 231, 230, 226), (394, 373, 372, 393), (288, 240, 241, 289), (262, 256, 257, 263), (346, 349, 348, 347), (268, 266, 267, 269), (326, 324, 325, 327), (203, 201, 200, 202), (360, 362, 363, 361), (195, 203, 202, 194), (240, 232, 233, 241), (224, 244, 245, 225), (357, 353, 352, 356), (334, 336, 337, 335), (290, 288, 289, 291), (223, 221, 220, 222), (338, 332, 333, 339), (381, 402, 401, 380), (385, 387, 388, 386), (324, 322, 323, 325), (213, 219, 218, 212), (243, 223, 222, 242), (351, 341, 340, 350), (392, 385, 386, 391), (404, 396, 395, 403), (188, 190, 191, 189), (406, 404, 403, 405), (408, 406, 405, 407), (239, 237, 236, 238), (285, 281, 280, 284), (355, 299, 298, 354), (237, 235, 234, 236), (254, 260, 261, 255), (232, 239, 238, 233), (368, 366, 367, 369), (209, 205, 204, 208), (299, 297, 296, 298), (359, 357, 356, 358), (383, 377, 376, 384), (287, 285, 284, 286), (341, 343, 342, 340), (302, 360, 361, 303), (244, 246, 247, 245), (306, 314, 315, 307), (270, 268, 269, 271), (322, 320, 321, 323), (199, 211, 210, 198), (59, 357, 359, 365, 362, 360, 302, 300, 304, 312, 308, 310, 318, 316, 314, 306, 264, 260, 254, 250, 248, 252, 246, 244, 224, 221, 13, 20, 21, 12, 23, 22, 11, 24, 25, 26, 10, 29, 27, 30, 188, 192, 196, 205, 209, 207, 215, 217, 231, 227, 228, 258, 256, 262, 266, 268, 270, 272, 330, 332, 338, 336, 334, 328, 320, 322, 324, 326, 366, 368, 370, 373, 382, 379, 375, 377, 383, 389, 387, 76, 73, 75, 56, 72, 71, 70, 57, 68, 69, 58, 67, 66), (76, 387, 385, 392, 400, 398, 396, 404, 406, 408, 402, 381, 382, 373, 394, 412, 410, 345, 343, 341, 351, 349, 346, 282, 281, 285, 287, 279, 277, 275, 231, 217, 219, 213, 211, 199, 201, 203, 195, 190, 188, 30, 28, 31, 32, 33, 9, 36, 35, 37, 34, 38, 8, 41, 39, 40, 7, 45, 43, 44, 42, 92, 88, 90, 89, 91, 53, 86, 85, 87, 54, 84, 80, 83, 81, 82, 55, 79, 78, 77, 74), (318, 310, 311, 319), (215, 207, 206, 214), (196, 192, 193, 197), (272, 270, 271, 273), (282, 346, 347, 283), (264, 306, 307, 265), (258, 228, 229, 259), (345, 410, 409, 344), (412, 394, 393, 411), (396, 398, 397, 395), (316, 318, 319, 317), (328, 334, 335, 329), (219, 217, 216, 218), (398, 400, 399, 397), (221, 224, 225, 220), (256, 258, 259, 257), (373, 370, 371, 372), (336, 338, 339, 337), (410, 412, 411, 409), (295, 293, 292, 294), (246, 252, 253, 247), (190, 195, 194, 191), (375, 379, 378, 374), (293, 290, 291, 292), (277, 279, 278, 276), (402, 408, 407, 401), (308, 312, 313, 309), (205, 196, 197, 204), (207, 209, 208, 206), (235, 243, 242, 234), (353, 355, 354, 352), (370, 368, 369, 371), (332, 330, 331, 333), (389, 383, 384, 390), (300, 302, 303, 301), (211, 213, 212, 210), (312, 304, 305, 313), (217, 215, 214, 216), (279, 287, 286, 278), (365, 359, 358, 364), (248, 250, 251, 249), (260, 264, 265, 261), (201, 199, 198, 200), (314, 316, 317, 315), (252, 248, 249, 253), (231, 275, 274, 230), (228, 227, 226, 229)])
_uv = me_circle_002.uv_layers.new(name='UVMap')
_uv.uv.foreach_set('vector', [0.0, 0.0, 0.0, 0.0, 0.0, 0.0, 0.0, 0.0, 0.0, 0.0, 0.0, 0.0, 0.0, 0.0, 0.0, 0.0, 0.0, 0.0, 0.0, 0.0, 0.0, 0.0, 0.0, 0.0, 0.0, 0.0, 0.0, 0.0, 0.0, 0.0, 0.0, 0.0, 0.0, 0.0, 0.0, 0.0, 0.0, 0.0, 0.0, 0.0, 0.0, 0.0, 0.0, 0.0, 0.0, 0.0, 0.0, 0.0, 0.0, 0.0, 0.0, 0.0, 0.0, 0.0, 0.0, 0.0, 0.0, 0.0, 0.0, 0.0, 0.0, 0.0, 0.0, 0.0, 0.0, 0.0, 0.0, 0.0, 0.0, 0.0, 0.0, 0.0, 0.0, 0.0, 0.0, 0.0, 0.0, 0.0, 0.0, 0.0, 0.0, 0.0, 0.0, 0.0, 0.0, 0.0, 0.0, 0.0, 0.0, 0.0, 0.0, 0.0, 0.0, 0.0, 0.0, 0.0, 0.0, 0.0, 0.0, 0.0, 0.0, 0.0, 0.0, 0.0, 0.0, 0.0, 0.0, 0.0, 0.0, 0.0, 0.0, 0.0, 0.0, 0.0, 0.0, 0.0, 0.0, 0.0, 0.0, 0.0, 0.0, 0.0, 0.0, 0.0, 0.0, 0.0, 0.0, 0.0, 0.0, 0.0, 0.0, 0.0, 0.0, 0.0, 0.0, 0.0, 0.0, 0.0, 0.0, 0.0, 0.0, 0.0, 0.0, 0.0, 0.0, 0.0, 0.0, 0.0, 0.0, 0.0, 0.0, 0.0, 0.0, 0.0, 0.0, 0.0, 0.0, 0.0, 0.0, 0.0, 0.0, 0.0, 0.0, 0.0, 0.0, 0.0, 0.0, 0.0, 0.0, 0.0, 0.0, 0.0, 0.0, 0.0, 0.0, 0.0, 0.0, 0.0, 0.0, 0.0, 0.0, 0.0, 0.0, 0.0, 0.0, 0.0, 0.0, 0.0, 0.0, 0.0, 0.0, 0.0, 0.0, 0.0, 0.0, 0.0, 0.0, 0.0, 0.0, 0.0, 0.0, 0.0, 0.0, 0.0, 0.0, 0.0, 0.0, 0.0, 0.0, 0.0, 0.0, 0.0, 0.0, 0.0, 0.0, 0.0, 0.0, 0.0, 0.0, 0.0, 0.0, 0.0, 0.0, 0.0, 0.0, 0.0, 0.0, 0.0, 0.0, 0.0, 0.0, 0.0, 0.0, 0.0, 0.0, 0.0, 0.0, 0.0, 0.0, 0.0, 0.0, 0.0, 0.0, 0.0, 0.0, 0.0, 0.0, 0.0, 0.0, 0.0, 0.0, 0.0, 0.0, 0.0, 0.0, 0.0, 0.0, 0.0, 0.0, 0.0, 0.0, 0.0, 0.0, 0.0, 0.0, 0.0, 0.0, 0.0, 0.0, 0.0, 0.0, 0.0, 0.0, 0.0, 0.0, 0.0, 0.0, 0.0, 0.0, 0.0, 0.0, 0.0, 0.0, 0.0, 0.0, 0.0, 0.0, 0.0, 0.0, 0.0, 0.0, 0.0, 0.0, 0.0, 0.0, 0.0, 0.0, 0.0, 0.0, 0.0, 0.0, 0.0, 0.0, 0.0, 0.0, 0.0, 0.0, 0.0, 0.0, 0.0, 0.0, 0.0, 0.0, 0.0, 0.0, 0.0, 0.0, 0.0, 0.0, 0.0, 0.0, 0.0, 0.0, 0.0, 0.0, 0.0, 0.0, 0.0, 0.0, 0.0, 0.0, 0.0, 0.0, 0.0, 0.0, 0.0, 0.0, 0.0, 0.0, 0.0, 0.0, 0.0, 0.0, 0.0, 0.0, 0.0, 0.0, 0.0, 0.0, 0.0, 0.0, 0.0, 0.0, 0.0, 0.0, 0.0, 0.0, 0.0, 0.0, 0.0, 0.0, 0.0, 0.0, 0.0, 0.0, 0.0, 0.0, 0.0, 0.0, 0.0, 0.0, 0.0, 0.0, 0.0, 0.0, 0.0, 0.0, 0.0, 0.0, 0.0, 0.0, 0.0, 0.0, 0.0, 0.0, 0.0, 0.0, 0.0, 0.0, 0.0, 0.0, 0.0, 0.0, 0.0, 0.0, 0.0, 0.0, 0.0, 0.0, 0.0, 0.0, 0.0, 0.0, 0.0, 0.0, 0.0, 0.0, 0.0, 0.0, 0.0, 0.0, 0.0, 0.0, 0.0, 0.0, 0.0, 0.0, 0.0, 0.0, 0.0, 0.0, 0.0, 0.0, 0.0, 0.0, 0.0, 0.0, 0.0, 0.0, 0.0, 0.0, 0.0, 0.0, 0.0, 0.0, 0.0, 0.0, 0.0, 0.0, 0.0, 0.0, 0.0, 0.0, 0.0, 0.0, 0.0, 0.0, 0.0, 0.0, 0.0, 0.0, 0.0, 0.0, 0.0, 0.0, 0.0, 0.0, 0.0, 0.0, 0.0, 0.0, 0.0, 0.0, 0.0, 0.0, 0.0, 0.0, 0.0, 0.0, 0.0, 0.0, 0.0, 0.0, 0.0, 0.0, 0.0, 0.0, 0.0, 0.0, 0.0, 0.0, 0.0, 0.0, 0.0, 0.0, 0.0, 0.0, 0.0, 0.0, 0.0, 0.0, 0.0, 0.0, 0.0, 0.0, 0.0, 0.0, 0.0, 0.0, 0.0, 0.0, 0.0, 0.0, 0.0, 0.0, 0.0, 0.0, 0.0, 0.0, 0.0, 0.0, 0.0, 0.0, 0.0, 0.0, 0.0, 0.0, 0.0, 0.0, 0.0, 0.0, 0.0, 0.0, 0.0, 0.0, 0.0, 0.0, 0.0, 0.0, 0.0, 0.0, 0.0, 0.0, 0.0, 0.0, 0.0, 0.0, 0.0, 0.0, 0.0, 0.0, 0.0, 0.0, 0.0, 0.0, 0.0, 0.0, 0.0, 0.0, 0.0, 0.0, 0.0, 0.0, 0.0, 0.0, 0.0, 0.0, 0.0, 0.0, 0.0, 0.0, 0.0, 0.0, 0.0, 0.0, 0.0, 0.0, 0.0, 0.0, 0.0, 0.0, 0.0, 0.0, 0.0, 0.0, 0.0, 0.0, 0.0, 0.0, 0.0, 0.0, 0.0, 0.0, 0.0, 0.0, 0.0, 0.0, 0.0, 0.0, 0.0, 0.0, 0.0, 0.0, 0.0, 0.0, 0.0, 0.0, 0.0, 0.0, 0.0, 0.0, 0.0, 0.0, 0.0, 0.0, 0.0, 0.0, 0.0, 0.0, 0.0, 0.0, 0.0, 0.0, 0.0, 0.0, 0.0, 0.0, 0.0, 0.0, 0.0, 0.0, 0.0, 0.0, 0.0, 0.0, 0.0, 0.0, 0.0, 0.0, 0.0, 0.0, 0.0, 0.0, 0.0, 0.0, 0.0, 0.0, 0.0, 0.0, 0.0, 0.0, 0.0, 0.0, 0.0, 0.0, 0.0, 0.0, 0.0, 0.0, 0.0, 0.0, 0.0, 0.0, 0.0, 0.0, 0.0, 0.0, 0.0, 0.0, 0.0, 0.0, 0.0, 0.0, 0.0, 0.0, 0.0, 0.0, 0.0, 0.0, 0.0, 0.0, 0.0, 0.0, 0.0, 0.0, 0.0, 0.0, 0.0, 0.0, 0.0, 0.0, 0.0, 0.0, 0.0, 0.0, 0.0, 0.0, 0.0, 0.0, 0.0, 0.0, 0.0, 0.0, 0.0, 0.0, 0.0, 0.0, 0.0, 0.0, 0.0, 0.0, 0.0, 0.0, 0.0, 0.0, 0.0, 0.0, 0.0, 0.0, 0.0, 0.0, 0.0, 0.0, 0.0, 0.0, 0.0, 0.0, 0.0, 0.0, 0.0, 0.0, 0.0, 0.0, 0.0, 0.0, 0.0, 0.0, 0.0, 0.0, 0.0, 0.0, 0.0, 0.0, 0.0, 0.0, 0.0, 0.0, 0.0, 0.0, 0.0, 0.0, 0.0, 0.0, 0.0, 0.0, 0.0, 0.0, 0.0, 0.0, 0.0, 0.0, 0.0, 0.0, 0.0, 0.0, 0.0, 0.0, 0.0, 0.0, 0.0, 0.0, 0.0, 0.0, 0.0, 0.0, 0.0, 0.0, 0.0, 0.0, 0.0, 0.0, 0.0, 0.0, 0.0, 0.0, 0.0, 0.0, 0.0, 0.0, 0.0, 0.0, 0.0, 0.0, 0.0, 0.0, 0.0, 0.0, 0.0, 0.0, 0.0, 0.0, 0.0, 0.0, 0.0, 0.0, 0.0, 0.0, 0.0, 0.0, 0.0, 0.0, 0.0, 0.0, 0.0, 0.0, 0.0, 0.0, 0.0, 0.0, 0.0, 0.0, 0.0, 0.0, 0.0, 0.0, 0.0, 0.0, 0.0, 0.0, 0.0, 0.0, 0.0, 0.0, 0.0, 0.0, 0.0, 0.0, 0.0, 0.0, 0.0, 0.0, 0.0, 0.0, 0.0, 0.0, 0.0, 0.0, 0.0, 0.0, 0.0, 0.0, 0.0, 0.0, 0.0, 0.0, 0.0, 0.0, 0.0, 0.0, 0.0, 0.0, 0.0, 0.0, 0.0, 0.0, 0.0, 0.0, 0.0, 0.0, 0.0, 0.0, 0.0, 0.0, 0.0, 0.0, 0.0, 0.0, 0.0, 0.0, 0.0, 0.0, 0.0, 0.0, 0.0, 0.0, 0.0, 0.0, 0.0, 0.0, 0.0, 0.0, 0.0, 0.0, 0.0, 0.0, 0.0, 0.0, 0.0, 0.0, 0.0, 0.0, 0.0, 0.0, 0.0, 0.0, 0.0, 0.0, 0.0, 0.0, 0.0, 0.0, 0.0, 0.0, 0.0, 0.0, 0.0, 0.0, 0.0, 0.0, 0.0, 0.0, 0.0, 0.0, 0.0, 0.0, 0.0, 0.0, 0.0, 0.0, 0.0, 0.0, 0.0, 0.0, 0.0, 0.0, 0.0, 0.0, 0.0, 0.0, 0.0, 0.0, 0.0, 0.0, 0.0, 0.0, 0.0, 0.0, 0.0, 0.0, 0.0, 0.0, 0.0, 0.0, 0.0, 0.0, 0.0, 0.0, 0.0, 0.0, 0.0, 0.0, 0.0, 0.0, 0.0, 0.0, 0.0, 0.0, 0.0, 0.0, 0.0, 0.0, 0.0, 0.0, 0.0, 0.0, 0.0, 0.0, 0.0, 0.0, 0.0, 0.0, 0.0, 0.0, 0.0, 0.0, 0.0, 0.0, 0.0, 0.0, 0.0, 0.0, 0.0, 0.0, 0.0, 0.0, 0.0, 0.0, 0.0, 0.0, 0.0, 0.0, 0.0, 0.0, 0.0, 0.0, 0.0, 0.0, 0.0, 0.0, 0.0, 0.0, 0.0, 0.0, 0.0, 0.0, 0.0, 0.0, 0.0, 0.0, 0.0, 0.0, 0.0, 0.0, 0.0, 0.0, 0.0, 0.0, 0.0, 0.0, 0.0, 0.0, 0.0, 0.0, 0.0, 0.0, 0.0, 0.0, 0.0, 0.0, 0.0, 0.0, 0.0, 0.0, 0.0, 0.0, 0.0, 0.0, 0.0, 0.0, 0.0, 0.0, 0.0, 0.0, 0.0, 0.0, 0.0, 0.0, 0.0, 0.0, 0.0, 0.0, 0.0, 0.0, 0.0, 0.0, 0.0, 0.0, 0.0, 0.0, 0.0, 0.0, 0.0, 0.0, 0.0, 0.0, 0.0, 0.0, 0.0, 0.0, 0.0, 0.0, 0.0, 0.0, 0.0, 0.0, 0.0, 0.0, 0.0, 0.0, 0.0, 0.0, 0.0, 0.0, 0.0, 0.0, 0.0, 0.0, 0.0, 0.0, 0.0, 0.0, 0.0, 0.0, 0.0, 0.0, 0.0, 0.0, 0.0, 0.0, 0.0, 0.0, 0.0, 0.0, 0.0, 0.0, 0.0, 0.0, 0.0, 0.0, 0.0, 0.0, 0.0, 0.0, 0.0, 0.0, 0.0, 0.0, 0.0, 0.0, 0.0, 0.0, 0.0, 0.0, 0.0, 0.0, 0.0, 0.0, 0.0, 0.0, 0.0, 0.0, 0.0, 0.0, 0.0, 0.0, 0.0, 0.0, 0.0, 0.0, 0.0, 0.0, 0.0, 0.0, 0.0, 0.0, 0.0, 0.0, 0.0, 0.0, 0.0, 0.0, 0.0, 0.0, 0.0, 0.0, 0.0, 0.0, 0.0, 0.0, 0.0, 0.0, 0.0, 0.0, 0.0, 0.0, 0.0, 0.0, 0.0, 0.0, 0.0, 0.0, 0.0, 0.0, 0.0, 0.0, 0.0, 0.0, 0.0, 0.0, 0.0, 0.0, 0.0, 0.0, 0.0, 0.0, 0.0, 0.0, 0.0, 0.0, 0.0, 0.0, 0.0, 0.0, 0.0, 0.0, 0.0, 0.0, 0.0, 0.0, 0.0, 0.0, 0.0, 0.0, 0.0, 0.0, 0.0, 0.0, 0.0, 0.0, 0.0, 0.0, 0.0, 0.0, 0.0, 0.0, 0.0, 0.0, 0.0, 0.0, 0.0, 0.0, 0.0, 0.0, 0.0, 0.0, 0.0, 0.0, 0.0, 0.0, 0.0, 0.0, 0.0, 0.0, 0.0, 0.0, 0.0, 0.0, 0.0, 0.0, 0.0, 0.0, 0.0, 0.0, 0.0, 0.0, 0.0, 0.0, 0.0, 0.0, 0.0, 0.0, 0.0, 0.0, 0.0, 0.0, 0.0, 0.0, 0.0, 0.0, 0.0, 0.0, 0.0, 0.0, 0.0, 0.0, 0.0, 0.0, 0.0, 0.0, 0.0, 0.0, 0.0, 0.0, 0.0, 0.0, 0.0, 0.0, 0.0, 0.0, 0.0, 0.0, 0.0, 0.0, 0.0, 0.0, 0.0, 0.0, 0.0, 0.0, 0.0, 0.0, 0.0, 0.0, 0.0, 0.0, 0.0, 0.0, 0.0, 0.0, 0.0, 0.0, 0.0, 0.0, 0.0, 0.0, 0.0, 0.0, 0.0, 0.0, 0.0, 0.0, 0.0, 0.0, 0.0, 0.0, 0.0, 0.0, 0.0, 0.0, 0.0, 0.0, 0.0, 0.0, 0.0, 0.0, 0.0, 0.0, 0.0, 0.0, 0.0, 0.0, 0.0, 0.0, 0.0, 0.0, 0.0, 0.0, 0.0, 0.0, 0.0, 0.0, 0.0, 0.0, 0.0, 0.0, 0.0, 0.0, 0.0, 0.0, 0.0, 0.0, 0.0, 0.0, 0.0, 0.0, 0.0, 0.0, 0.0, 0.0, 0.0, 0.0, 0.0, 0.0, 0.0, 0.0, 0.0, 0.0, 0.0, 0.0, 0.0, 0.0, 0.0, 0.0, 0.0, 0.0, 0.0, 0.0, 0.0, 0.0, 0.0, 0.0, 0.0, 0.0, 0.0, 0.0, 0.0, 0.0, 0.0, 0.0, 0.0, 0.0, 0.0, 0.0, 0.0, 0.0, 0.0, 0.0, 0.0, 0.0, 0.0, 0.0, 0.0, 0.0, 0.0, 0.0, 0.0, 0.0, 0.0, 0.0, 0.0, 0.0, 0.0, 0.0, 0.0, 0.0, 0.0, 0.0, 0.0, 0.0, 0.0, 0.0, 0.0, 0.0, 0.0, 0.0, 0.0, 0.0, 0.0, 0.0, 0.0, 0.0, 0.0, 0.0, 0.0, 0.0, 0.0, 0.0, 0.0, 0.0, 0.0, 0.0, 0.0, 0.0, 0.0, 0.0, 0.0, 0.0, 0.0, 0.0, 0.0, 0.0, 0.0, 0.0, 0.0, 0.0, 0.0, 0.0, 0.0, 0.0, 0.0, 0.0, 0.0, 0.0, 0.0, 0.0, 0.0, 0.0, 0.0, 0.0, 0.0, 0.0, 0.0, 0.0, 0.0, 0.0, 0.0, 0.0, 0.0, 0.0, 0.0, 0.0, 0.0, 0.0, 0.0, 0.0, 0.0, 0.0, 0.0, 0.0, 0.0, 0.0, 0.0, 0.0, 0.0, 0.0, 0.0, 0.0, 0.0, 0.0, 0.0, 0.0, 0.0, 0.0, 0.0, 0.0, 0.0, 0.0, 0.0, 0.0, 0.0, 0.0, 0.0, 0.0, 0.0, 0.0, 0.0, 0.0, 0.0, 0.0, 0.0, 0.0, 0.0, 0.0, 0.0, 0.0, 0.0, 0.0, 0.0, 0.0, 0.0, 0.0, 0.0, 0.0, 0.0, 0.0, 0.0, 0.0, 0.0, 0.0, 0.0, 0.0, 0.0, 0.0, 0.0, 0.0, 0.0, 0.0, 0.0, 0.0, 0.0, 0.0, 0.0, 0.0, 0.0, 0.0, 0.0, 0.0, 0.0, 0.0, 0.0, 0.0, 0.0, 0.0, 0.0, 0.0, 0.0, 0.0, 0.0, 0.0, 0.0, 0.0, 0.0, 0.0, 0.0, 0.0, 0.0, 0.0, 0.0, 0.0, 0.0, 0.0, 0.0, 0.0, 0.0, 0.0, 0.0, 0.0, 0.0, 0.0, 0.0, 0.0, 0.0, 0.0, 0.0, 0.0, 0.0, 0.0, 0.0, 0.0, 0.0, 0.0, 0.0, 0.0, 0.0, 0.0, 0.0, 0.0, 0.0, 0.0, 0.0, 0.0, 0.0, 0.0, 0.0, 0.0, 0.0, 0.0, 0.0, 0.0, 0.0, 0.0, 0.0, 0.0, 0.0, 0.0, 0.0, 0.0, 0.0, 0.0, 0.0, 0.0, 0.0, 0.0, 0.0, 0.0, 0.0, 0.0, 0.0, 0.0, 0.0, 0.0, 0.0, 0.0, 0.0, 0.0, 0.0, 0.0, 0.0, 0.0, 0.0, 0.0, 0.0, 0.0, 0.0, 0.0, 0.0, 0.0, 0.0, 0.0, 0.0, 0.0, 0.0, 0.0, 0.0, 0.0, 0.0, 0.0, 0.0, 0.0, 0.0, 0.0, 0.0, 0.0, 0.0, 0.0, 0.0, 0.0, 0.0, 0.0, 0.0, 0.0, 0.0, 0.0, 0.0, 0.0, 0.0, 0.0, 0.0, 0.0, 0.0, 0.0, 0.0, 0.0, 0.0, 0.0, 0.0, 0.0, 0.0, 0.0, 0.0, 0.0, 0.0, 0.0, 0.0, 0.0, 0.0, 0.0, 0.0, 0.0, 0.0, 0.0, 0.0, 0.0, 0.0, 0.0, 0.0, 0.0, 0.0, 0.0, 0.0, 0.0, 0.0, 0.0, 0.0, 0.0, 0.0, 0.0, 0.0, 0.0, 0.0, 0.0, 0.0, 0.0, 0.0, 0.0, 0.0, 0.0, 0.0, 0.0, 0.0, 0.0, 0.0, 0.0, 0.0, 0.0, 0.0, 0.0, 0.0, 0.0, 0.0, 0.0, 0.0, 0.0, 0.0, 0.0, 0.0, 0.0, 0.0, 0.0, 0.0, 0.0, 0.0, 0.0, 0.0, 0.0, 0.0, 0.0, 0.0, 0.0, 0.0, 0.0, 0.0, 0.0, 0.0, 0.0, 0.0, 0.0, 0.0, 0.0, 0.0, 0.0, 0.0, 0.0, 0.0, 0.0, 0.0, 0.0, 0.0, 0.0, 0.0, 0.0, 0.0, 0.0, 0.0, 0.0, 0.0, 0.0, 0.0, 0.0, 0.0, 0.0, 0.0, 0.0, 0.0, 0.0, 0.0, 0.0, 0.0, 0.0, 0.0, 0.0, 0.0, 0.0, 0.0, 0.0, 0.0, 0.0, 0.0, 0.0, 0.0, 0.0, 0.0, 0.0, 0.0, 0.0, 0.0, 0.0, 0.0, 0.0, 0.0, 0.0, 0.0, 0.0, 0.0, 0.0, 0.0, 0.0, 0.0, 0.0, 0.0, 0.0, 0.0, 0.0, 0.0, 0.0, 0.0, 0.0, 0.0, 0.0, 0.0, 0.0, 0.0, 0.0, 0.0, 0.0, 0.0, 0.0, 0.0, 0.0, 0.0, 0.0, 0.0, 0.0, 0.0, 0.0, 0.0, 0.0, 0.0, 0.0, 0.0, 0.0, 0.0, 0.0, 0.0, 0.0, 0.0, 0.0, 0.0, 0.0, 0.0, 0.0, 0.0, 0.0, 0.0, 0.0, 0.0, 0.0, 0.0, 0.0, 0.0, 0.0, 0.0, 0.0, 0.0, 0.0, 0.0, 0.0, 0.0, 0.0, 0.0, 0.0, 0.0, 0.0, 0.0, 0.0, 0.0, 0.0, 0.0, 0.0, 0.0, 0.0, 0.0, 0.0, 0.0, 0.0, 0.0, 0.0, 0.0, 0.0, 0.0, 0.0, 0.0, 0.0, 0.0, 0.0, 0.0, 0.0, 0.0, 0.0, 0.0, 0.0, 0.0, 0.0, 0.0, 0.0, 0.0, 0.0, 0.0, 0.0, 0.0, 0.0, 0.0, 0.0, 0.0, 0.0, 0.0, 0.0, 0.0, 0.0, 0.0, 0.0, 0.0, 0.0, 0.0, 0.0, 0.0, 0.0, 0.0, 0.0, 0.0, 0.0, 0.0, 0.0, 0.0, 0.0, 0.0, 0.0, 0.0, 0.0, 0.0, 0.0, 0.0, 0.0, 0.0, 0.0, 0.0, 0.0, 0.0, 0.0, 0.0, 0.0, 0.0, 0.0, 0.0, 0.0, 0.0, 0.0, 0.0, 0.0, 0.0, 0.0, 0.0, 0.0, 0.0, 0.0, 0.0, 0.0, 0.0, 0.0, 0.0, 0.0, 0.0, 0.0, 0.0, 0.0, 0.0, 0.0, 0.0, 0.0, 0.0, 0.0, 0.0, 0.0, 0.0, 0.0, 0.0, 0.0, 0.0, 0.0, 0.0, 0.0, 0.0, 0.0, 0.0, 0.0, 0.0, 0.0, 0.0, 0.0, 0.0, 0.0, 0.0, 0.0, 0.0, 0.0, 0.0, 0.0, 0.0, 0.0, 0.0, 0.0, 0.0, 0.0, 0.0, 0.0, 0.0, 0.0, 0.0, 0.0, 0.0, 0.0, 0.0, 0.0, 0.0, 0.0, 0.0, 0.0, 0.0, 0.0, 0.0, 0.0, 0.0, 0.0, 0.0, 0.0, 0.0, 0.0, 0.0, 0.0, 0.0, 0.0, 0.0, 0.0, 0.0, 0.0, 0.0, 0.0, 0.0, 0.0, 0.0, 0.0, 0.0, 0.0, 0.0, 0.0, 0.0, 0.0, 0.0, 0.0, 0.0, 0.0, 0.0, 0.0, 0.0, 0.0, 0.0, 0.0, 0.0, 0.0, 0.0, 0.0, 0.0, 0.0, 0.0, 0.0, 0.0, 0.0, 0.0, 0.0, 0.0, 0.0, 0.0, 0.0, 0.0, 0.0, 0.0, 0.0, 0.0, 0.0, 0.0, 0.0, 0.0, 0.0, 0.0, 0.0, 0.0, 0.0, 0.0, 0.0, 0.0, 0.0, 0.0, 0.0, 0.0, 0.0, 0.0, 0.0, 0.0, 0.0, 0.0, 0.0, 0.0, 0.0, 0.0, 0.0, 0.0, 0.0, 0.0, 0.0, 0.0, 0.0, 0.0, 0.0, 0.0, 0.0, 0.0, 0.0, 0.0, 0.0, 0.0, 0.0, 0.0, 0.0, 0.0, 0.0, 0.0, 0.0, 0.0, 0.0, 0.0, 0.0, 0.0, 0.0, 0.0, 0.0, 0.0, 0.0, 0.0, 0.0, 0.0, 0.0, 0.0, 0.0, 0.0, 0.0, 0.0, 0.0, 0.0, 0.0, 0.0, 0.0, 0.0, 0.0, 0.0, 0.0, 0.0, 0.0, 0.0, 0.0, 0.0, 0.0, 0.0, 0.0, 0.0, 0.0, 0.0, 0.0, 0.0, 0.0, 0.0, 0.0, 0.0, 0.0, 0.0, 0.0, 0.0, 0.0, 0.0, 0.0, 0.0, 0.0, 0.0, 0.0, 0.0, 0.0, 0.0, 0.0, 0.0, 0.0, 0.0, 0.0, 0.0, 0.0, 0.0, 0.0, 0.0, 0.0, 0.0, 0.0, 0.0, 0.0, 0.0, 0.0, 0.0, 0.0, 0.0, 0.0, 0.0, 0.0, 0.0, 0.0, 0.0, 0.0, 0.0, 0.0, 0.0, 0.0, 0.0, 0.0, 0.0, 0.0, 0.0, 0.0, 0.0, 0.0, 0.0, 0.0, 0.0, 0.0, 0.0, 0.0, 0.0, 0.0, 0.0, 0.0, 0.0, 0.0, 0.0, 0.0, 0.0, 0.0, 0.0, 0.0, 0.0, 0.0, 0.0, 0.0, 0.0, 0.0, 0.0, 0.0, 0.0, 0.0, 0.0, 0.0, 0.0, 0.0, 0.0, 0.0, 0.0, 0.0, 0.0, 0.0, 0.0, 0.0, 0.0, 0.0, 0.0, 0.0, 0.0, 0.0, 0.0, 0.0, 0.0, 0.0, 0.0, 0.0, 0.0, 0.0, 0.0, 0.0, 0.0, 0.0, 0.0, 0.0, 0.0, 0.0, 0.0, 0.0, 0.0, 0.0, 0.0, 0.0, 0.0, 0.0, 0.0, 0.0, 0.0, 0.0, 0.0, 0.0, 0.0, 0.0, 0.0, 0.0, 0.0, 0.0, 0.0, 0.0, 0.0, 0.0, 0.0, 0.0, 0.0, 0.0, 0.0, 0.0, 0.0, 0.0, 0.0, 0.0, 0.0, 0.0, 0.0, 0.0, 0.0, 0.0, 0.0, 0.0, 0.0, 0.0, 0.0, 0.0, 0.0, 0.0, 0.0, 0.0, 0.0, 0.0, 0.0, 0.0, 0.0, 0.0, 0.0, 0.0, 0.0, 0.0, 0.0, 0.0, 0.0, 0.0, 0.0, 0.0, 0.0, 0.0, 0.0, 0.0, 0.0, 0.0, 0.0, 0.0, 0.0, 0.0, 0.0, 0.0, 0.0, 0.0, 0.0, 0.0, 0.0, 0.0, 0.0, 0.0, 0.0, 0.0, 0.0, 0.0, 0.0, 0.0, 0.0, 0.0, 0.0, 0.0, 0.0, 0.0, 0.0, 0.0, 0.0, 0.0, 0.0, 0.0, 0.0, 0.0, 0.0, 0.0, 0.0, 0.0, 0.0, 0.0, 0.0, 0.0, 0.0, 0.0, 0.0, 0.0, 0.0, 0.0, 0.0, 0.0, 0.0, 0.0, 0.0, 0.0, 0.0, 0.0, 0.0, 0.0, 0.0, 0.0, 0.0, 0.0, 0.0, 0.0, 0.0, 0.0, 0.0, 0.0, 0.0, 0.0, 0.0, 0.0, 0.0, 0.0, 0.0, 0.0, 0.0, 0.0, 0.0, 0.0, 0.0, 0.0, 0.0, 0.0, 0.0, 0.0, 0.0, 0.0, 0.0, 0.0, 0.0, 0.0, 0.0, 0.0, 0.0, 0.0, 0.0, 0.0, 0.0, 0.0, 0.0, 0.0, 0.0, 0.0, 0.0, 0.0, 0.0, 0.0, 0.0, 0.0, 0.0, 0.0, 0.0, 0.0, 0.0, 0.0, 0.0, 0.0, 0.0, 0.0, 0.0, 0.0, 0.0, 0.0, 0.0])
me_circle_002.update()

# ---- objects
ob_watch = bpy.data.objects.new('Watch', me_circle)
ob_circle_001 = bpy.data.objects.new('Circle.001', me_circle_001)
ob_cube = bpy.data.objects.new('Cube', me_cube_001)
ob_cube_001 = bpy.data.objects.new('Cube.001', me_cube_002)
ob_cube_002 = bpy.data.objects.new('Cube.002', me_cube_003)
ob_circle = bpy.data.objects.new('Circle', me_circle_002)

# ---- transforms, parenting, visibility, modifiers, constraints
ob_watch.location = (0.0, 0.0, 0.0)
ob_circle_001.parent = ob_watch
ob_circle_001.location = (0.0, 0.0, 0.0)
ob_cube.parent = ob_cube_001
ob_cube.matrix_parent_inverse = Matrix(((1.05, -0.0, 0.0, 0.5439), (-0.0, 1.05, -0.0, -0.5512), (0.0, 0.0, 1.05, -1.31), (-0.0, 0.0, -0.0, 1.0)))
ob_cube.location = (-0.5177, 0.5247, 1.247)
ob_cube.scale = (0.952, 0.952, 0.952)
ob_cube_001.parent = ob_circle_001
ob_cube_001.location = (-0.9215, 0.5247, 1.247)
ob_cube_001.scale = (0.952, 0.952, 0.952)
ob_cube_002.parent = ob_circle_001
ob_cube_002.location = (0.0, 0.0, 1.272)
ob_circle.parent = ob_cube_002
ob_circle.matrix_parent_inverse = Matrix(((1.0, -0.0, 0.0, -5.822), (-0.0, 1.0, -0.0, 0.0), (0.0, -0.0, 1.0, -1.272), (-0.0, 0.0, -0.0, 1.0)))
ob_circle.location = (5.633, 0.0, 1.272)

# ---- collection membership
col_collection.objects.link(ob_watch)
col_collection.objects.link(ob_circle_001)
col_collection.objects.link(ob_cube)
col_collection.objects.link(ob_cube_001)
col_collection.objects.link(ob_cube_002)
col_collection.objects.link(ob_circle)

# ---- scene / render settings (as saved in the file)
scene.frame_start = 1; scene.frame_end = 250; scene.frame_set(1)
scene.render.engine = 'BLENDER_EEVEE_NEXT'
bpy.context.view_layer.update()

# ---- added for rendering (the .blend has no active camera and no usable light): camera, sun
cam_auto = bpy.data.cameras.new('AutoCamera')
cam_auto.lens = 50.0
cam_auto.sensor_width = 36.0
cam_auto.clip_end = 1000.0
ob_auto_camera = bpy.data.objects.new('AutoCamera', cam_auto)
scene.collection.objects.link(ob_auto_camera)
ob_auto_camera.location = (3.22307, -4.3778, 3.07428)
ob_auto_camera.rotation_euler = (1.09748, -7.21219e-08, 0.694738)
scene.camera = ob_auto_camera
light_auto_sun = bpy.data.lights.new('AutoSun', 'SUN')
light_auto_sun.energy = 3.0
light_auto_sun.angle = 0.0523599
ob_auto_sun = bpy.data.objects.new('AutoSun', light_auto_sun)
scene.collection.objects.link(ob_auto_sun)
ob_auto_sun.rotation_euler = (0.872665, 0.174533, 0.523599)
bpy.context.view_layer.update()
